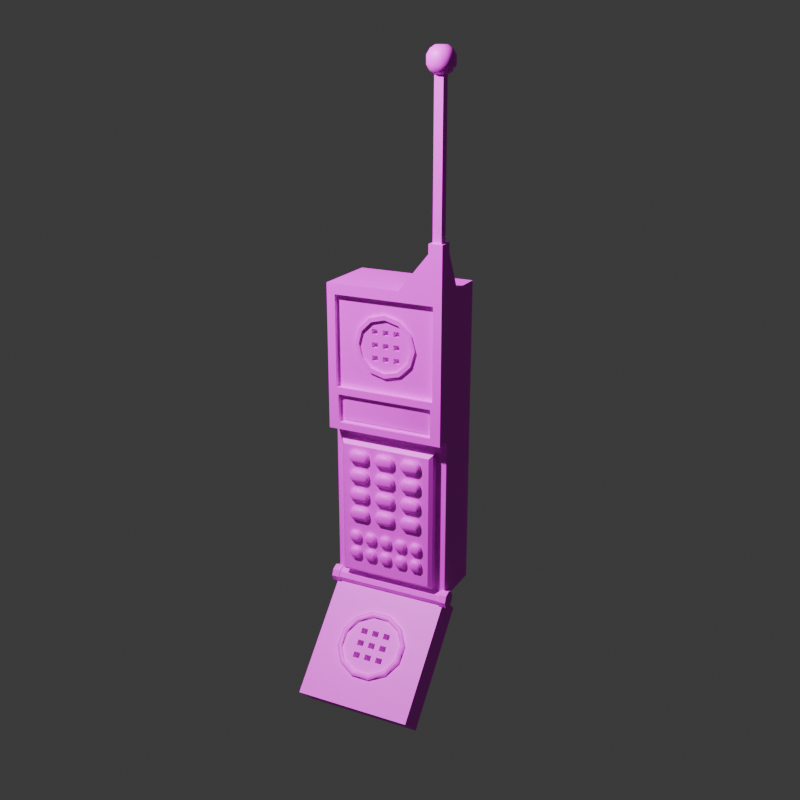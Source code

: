 # Source: old_wireless_phone.blend  (saved by Blender 4.0.36; exported with 4.5.12 LTS)
import bpy
from mathutils import Matrix  # noqa: F401  (used for matrix-valued properties, if any)

bpy.ops.wm.read_factory_settings(use_empty=True)
scene = bpy.context.scene
scene.name = 'Scene'

# ---- collections
col_collection = bpy.data.collections.new('Collection'); scene.collection.children.link(col_collection)

# ---- images (referenced by path relative to the original .blend; pixels are not part of the script)
import os
ASSET_DIR = os.environ.get("B2B_ASSET_DIR", "")  # directory of the original .blend (textures are referenced by path, not embedded)
HERE = os.path.dirname(os.path.abspath(__file__))  # packed textures are extracted next to this script under _unpacked/

def load_image(name, relpath, width, height, colorspace="sRGB"):
    """Load a texture the original file referenced (path relative to the .blend, or extracted next to this script)."""
    p = next((c for c in (os.path.join(HERE, relpath), os.path.join(ASSET_DIR, relpath)) if relpath and os.path.exists(c)), "")
    if p:
        img = bpy.data.images.load(p, check_existing=True)
        img.name = name
    else:  # same state as the original file: an image datablock whose file is absent (Cycles renders it pink)
        img = bpy.data.images.new(name, width, height)
        img.source = "FILE"
        img.filepath = "//" + (relpath or name)
    img.colorspace_settings.name = colorspace
    return img
img_untitled = load_image('Untitled', '', 1024, 1024, 'sRGB')

# ---- materials (node trees are filled in below, after node groups)
mat_material = bpy.data.materials.new('Material')
mat_material.alpha_threshold = 0.0
mat_material.use_transparent_shadow = False
mat_material.roughness = 0.5
mat_material.line_color = (0.0, 0.0, 0.0, 1.0)

# ---- node groups
ng_auto_smooth = bpy.data.node_groups.new('Auto Smooth', 'GeometryNodeTree')
_s = ng_auto_smooth.interface.new_socket(name='Geometry', in_out='OUTPUT', socket_type='NodeSocketGeometry')
_s = ng_auto_smooth.interface.new_socket(name='Geometry', in_out='INPUT', socket_type='NodeSocketGeometry')
_s = ng_auto_smooth.interface.new_socket(name='Angle', in_out='INPUT', socket_type='NodeSocketFloat')
_s.subtype = 'ANGLE'
_s.min_value = 0.0
_s.max_value = 3.142
ng_auto_smooth.is_modifier = True
_N = ng_auto_smooth.nodes; _L = ng_auto_smooth.links
n0 = _N.new('NodeGroupOutput'); n0.name = 'Group Output'; n0.location = (480, -100)
n1 = _N.new('NodeGroupInput'); n1.name = 'Group Input'; n1.location = (-420, -300)
n2 = _N.new('NodeGroupInput'); n2.name = 'Group Input.001'; n2.location = (-60, -100)
n3 = _N.new('GeometryNodeSetShadeSmooth'); n3.name = 'Set Shade Smooth'; n3.location = (120, -100)
n3.domain = 'EDGE'
n4 = _N.new('GeometryNodeSetShadeSmooth'); n4.name = 'Set Shade Smooth.001'; n4.location = (300, -100)
n5 = _N.new('GeometryNodeInputMeshEdgeAngle'); n5.name = 'Edge Angle'; n5.location = (-420, -220)
n6 = _N.new('GeometryNodeInputEdgeSmooth'); n6.name = 'Is Edge Smooth'; n6.location = (-60, -160)
n7 = _N.new('GeometryNodeInputShadeSmooth'); n7.name = 'Is Face Smooth'; n7.location = (-240, -340)
n8 = _N.new('FunctionNodeBooleanMath'); n8.name = 'Boolean Math'; n8.location = (-60, -220)
n9 = _N.new('FunctionNodeCompare'); n9.name = 'Compare'; n9.location = (-240, -180)
n9.operation = 'LESS_EQUAL'
_L.new(n5.outputs[0], n9.inputs[0])
_L.new(n4.outputs[0], n0.inputs[0])
_L.new(n1.outputs[1], n9.inputs[1])
_L.new(n9.outputs[0], n8.inputs[0])
_L.new(n7.outputs[0], n8.inputs[1])
_L.new(n2.outputs[0], n3.inputs[0])
_L.new(n6.outputs[0], n3.inputs[1])
_L.new(n3.outputs[0], n4.inputs[0])
_L.new(n8.outputs[0], n3.inputs[2])
n0.is_active_output = True

# ---- material node trees
mat_material.use_nodes = True; mat_material.node_tree.nodes.clear()
_N = mat_material.node_tree.nodes; _L = mat_material.node_tree.links
n0 = _N.new('ShaderNodeOutputMaterial'); n0.name = 'Material Output'; n0.location = (300, 300)
n1 = _N.new('ShaderNodeBsdfPrincipled'); n1.name = 'Principled BSDF'; n1.location = (10, 300)
n1.inputs[3].default_value = 1.45
n2 = _N.new('ShaderNodeTexImage'); n2.name = 'Image Texture'; n2.location = (-280, 280)
n2.image = img_untitled
_L.new(n1.outputs[0], n0.inputs[0])
_L.new(n2.outputs[0], n1.inputs[0])
n0.is_active_output = True

# ---- world
world_world = bpy.data.worlds.new('World'); scene.world = world_world
world_world.use_nodes = True; world_world.node_tree.nodes.clear()
_N = world_world.node_tree.nodes; _L = world_world.node_tree.links
n0 = _N.new('ShaderNodeOutputWorld'); n0.name = 'World Output'; n0.location = (300, 300)
n1 = _N.new('ShaderNodeBackground'); n1.name = 'Background'; n1.location = (10, 300)
n1.inputs[0].default_value = (0.05088, 0.05088, 0.05088, 1.0)
_L.new(n1.outputs[0], n0.inputs[0])
n0.is_active_output = True
world_world.color = (0.05088, 0.05088, 0.05088)
world_world.use_sun_shadow = False
world_world.sun_shadow_jitter_overblur = 0.0

# ---- cameras
cam_camera = bpy.data.cameras.new('Camera')
cam_camera.clip_end = 100.0
cam_camera.ortho_scale = 7.314

# ---- lights
light_light = bpy.data.lights.new('Light', 'POINT')
light_light.transmission_factor = 0.0
light_light.use_soft_falloff = False
light_light.energy = 1000.0
light_light.shadow_soft_size = 0.1
light_light.shadow_maximum_resolution = 0.006
light_light.use_absolute_resolution = True

# ---- meshes
me_cube_005 = bpy.data.meshes.new('Cube.005')
me_cube_005.from_pydata([(-2.613, -0.5799, -1.551), (-2.613, -0.6313, -1.499), (-2.664, -0.5799, -1.499), (-2.613, -0.6313, -1.428), (-2.613, -0.5799, -1.376), (-2.664, -0.5799, -1.428), (-2.613, -0.3476, -1.551), (-2.664, -0.3476, -1.499), (-2.613, -0.2962, -1.499), (-2.613, -0.3476, -1.376), (-2.613, -0.2962, -1.428), (-2.664, -0.3476, -1.428), (-2.492, -0.5799, -1.551), (-2.44, -0.5799, -1.499), (-2.492, -0.6313, -1.499), (-2.492, -0.5799, -1.376), (-2.492, -0.6313, -1.428), (-2.44, -0.5799, -1.428), (-2.492, -0.3476, -1.551), (-2.492, -0.2962, -1.499), (-2.44, -0.3476, -1.499), (-2.492, -0.3476, -1.376), (-2.44, -0.3476, -1.428), (-2.492, -0.2962, -1.428)], [], [(14, 16, 3, 1), (20, 22, 17, 13), (21, 9, 4, 15), (2, 5, 11, 7), (8, 10, 23, 19), (0, 1, 2), (3, 4, 5), (6, 7, 8), (9, 10, 11), (12, 13, 14), (15, 16, 17), (18, 19, 20), (21, 22, 23), (6, 0, 2, 7), (1, 3, 5, 2), (4, 9, 11, 5), (10, 8, 7, 11), (18, 6, 8, 19), (9, 21, 23, 10), (22, 20, 19, 23), (12, 18, 20, 13), (21, 15, 17, 22), (16, 14, 13, 17), (0, 12, 14, 1), (15, 4, 3, 16), (6, 18, 12, 0)])
me_cube_005.polygons.foreach_set('use_smooth', [True] * 26)
_uv = me_cube_005.uv_layers.new(name='UVMap')
_uv.uv.foreach_set('vector', [0.5076, 0.4387, 0.5076, 0.4243, 0.5203, 0.4243, 0.5203, 0.4387, 0.5379, 0.4182, 0.5379, 0.4253, 0.5569, 0.4253, 0.5569, 0.4182, 0.5076, 0.5436, 0.5203, 0.5436, 0.5203, 0.5904, 0.5076, 0.5904, 0.5569, 0.4182, 0.5569, 0.4253, 0.5379, 0.4253, 0.5379, 0.4182, 0.5203, 0.5146, 0.5203, 0.529, 0.5076, 0.529, 0.5076, 0.5146, 0.5569, 0.4131, 0.561, 0.4182, 0.5569, 0.4182, 0.561, 0.4253, 0.5569, 0.4304, 0.5569, 0.4253, 0.5379, 0.4131, 0.5379, 0.4182, 0.5338, 0.4182, 0.5379, 0.4304, 0.5338, 0.4253, 0.5379, 0.4253, 0.5569, 0.4131, 0.5569, 0.4182, 0.561, 0.4182, 0.5569, 0.4304, 0.561, 0.4253, 0.5569, 0.4253, 0.5379, 0.4131, 0.5338, 0.4182, 0.5379, 0.4182, 0.5379, 0.4304, 0.5379, 0.4253, 0.5338, 0.4253, 0.5379, 0.4131, 0.5569, 0.4131, 0.5569, 0.4182, 0.5379, 0.4182, 0.561, 0.4182, 0.561, 0.4253, 0.5569, 0.4253, 0.5569, 0.4182, 0.5569, 0.4304, 0.5379, 0.4304, 0.5379, 0.4253, 0.5569, 0.4253, 0.5338, 0.4253, 0.5338, 0.4182, 0.5379, 0.4182, 0.5379, 0.4253, 0.5076, 0.5, 0.5203, 0.5, 0.5203, 0.5146, 0.5076, 0.5146, 0.5203, 0.5436, 0.5076, 0.5436, 0.5076, 0.529, 0.5203, 0.529, 0.5379, 0.4253, 0.5379, 0.4182, 0.5338, 0.4182, 0.5338, 0.4253, 0.5569, 0.4131, 0.5379, 0.4131, 0.5379, 0.4182, 0.5569, 0.4182, 0.5379, 0.4304, 0.5569, 0.4304, 0.5569, 0.4253, 0.5379, 0.4253, 0.561, 0.4253, 0.561, 0.4182, 0.5569, 0.4182, 0.5569, 0.4253, 0.5203, 0.4533, 0.5076, 0.4533, 0.5076, 0.4387, 0.5203, 0.4387, 0.5076, 0.4096, 0.5203, 0.4096, 0.5203, 0.4243, 0.5076, 0.4243, 0.5203, 0.5, 0.5076, 0.5, 0.5076, 0.4533, 0.5203, 0.4533])
me_cube_005.materials.append(mat_material)
me_cube_005.update()
me_cube_006 = bpy.data.meshes.new('Cube.006')
me_cube_006.from_pydata([(-2.605, -0.613, -1.541), (-2.605, -0.6606, -1.494), (-2.652, -0.613, -1.494), (-2.605, -0.6606, -1.433), (-2.605, -0.613, -1.386), (-2.652, -0.613, -1.433), (-2.605, -0.5085, -1.541), (-2.652, -0.5085, -1.494), (-2.605, -0.4609, -1.494), (-2.605, -0.5085, -1.386), (-2.605, -0.4609, -1.433), (-2.652, -0.5085, -1.433), (-2.5, -0.613, -1.541), (-2.452, -0.613, -1.494), (-2.5, -0.6606, -1.494), (-2.5, -0.613, -1.386), (-2.5, -0.6606, -1.433), (-2.452, -0.613, -1.433), (-2.5, -0.5085, -1.541), (-2.5, -0.4609, -1.494), (-2.452, -0.5085, -1.494), (-2.5, -0.5085, -1.386), (-2.452, -0.5085, -1.433), (-2.5, -0.4609, -1.433)], [], [(14, 16, 3, 1), (20, 22, 17, 13), (21, 9, 4, 15), (2, 5, 11, 7), (8, 10, 23, 19), (0, 1, 2), (3, 4, 5), (6, 7, 8), (9, 10, 11), (12, 13, 14), (15, 16, 17), (18, 19, 20), (21, 22, 23), (6, 0, 2, 7), (1, 3, 5, 2), (4, 9, 11, 5), (10, 8, 7, 11), (18, 6, 8, 19), (9, 21, 23, 10), (22, 20, 19, 23), (12, 18, 20, 13), (21, 15, 17, 22), (16, 14, 13, 17), (0, 12, 14, 1), (15, 4, 3, 16), (6, 18, 12, 0)])
me_cube_006.polygons.foreach_set('use_smooth', [True] * 26)
_uv = me_cube_006.uv_layers.new(name='UVMap')
_uv.uv.foreach_set('vector', [0.08161, 0.5324, 0.08161, 0.5391, 0.07658, 0.5391, 0.07658, 0.5324, 0.731, 0.4821, 0.731, 0.4883, 0.7398, 0.4883, 0.7398, 0.4821, 0.08161, 0.4914, 0.07658, 0.4914, 0.07658, 0.4797, 0.08161, 0.4797, 0.7398, 0.4821, 0.7398, 0.4883, 0.731, 0.4883, 0.731, 0.4821, 0.07658, 0.5056, 0.07658, 0.4989, 0.08161, 0.4989, 0.08161, 0.5056, 0.7398, 0.4771, 0.7439, 0.4821, 0.7398, 0.4821, 0.7439, 0.4883, 0.7398, 0.4933, 0.7398, 0.4883, 0.731, 0.4771, 0.731, 0.4821, 0.7269, 0.4821, 0.731, 0.4933, 0.7269, 0.4883, 0.731, 0.4883, 0.7398, 0.4771, 0.7398, 0.4821, 0.7439, 0.4821, 0.7398, 0.4933, 0.7439, 0.4883, 0.7398, 0.4883, 0.731, 0.4771, 0.7269, 0.4821, 0.731, 0.4821, 0.731, 0.4933, 0.731, 0.4883, 0.7269, 0.4883, 0.731, 0.4771, 0.7398, 0.4771, 0.7398, 0.4821, 0.731, 0.4821, 0.7439, 0.4821, 0.7439, 0.4883, 0.7398, 0.4883, 0.7398, 0.4821, 0.7398, 0.4933, 0.731, 0.4933, 0.731, 0.4883, 0.7398, 0.4883, 0.7269, 0.4883, 0.7269, 0.4821, 0.731, 0.4821, 0.731, 0.4883, 0.08161, 0.5132, 0.07658, 0.5132, 0.07658, 0.5056, 0.08161, 0.5056, 0.07658, 0.4914, 0.08161, 0.4914, 0.08161, 0.4989, 0.07658, 0.4989, 0.731, 0.4883, 0.731, 0.4821, 0.7269, 0.4821, 0.7269, 0.4883, 0.7398, 0.4771, 0.731, 0.4771, 0.731, 0.4821, 0.7398, 0.4821, 0.731, 0.4933, 0.7398, 0.4933, 0.7398, 0.4883, 0.731, 0.4883, 0.7439, 0.4883, 0.7439, 0.4821, 0.7398, 0.4821, 0.7398, 0.4883, 0.07658, 0.5249, 0.08161, 0.5249, 0.08161, 0.5324, 0.07658, 0.5324, 0.08161, 0.4797, 0.07658, 0.4797, 0.07658, 0.4722, 0.08161, 0.4722, 0.07658, 0.5132, 0.08161, 0.5132, 0.08161, 0.5249, 0.07658, 0.5249])
me_cube_006.materials.append(mat_material)
me_cube_006.update()
me_cube_008 = bpy.data.meshes.new('Cube.008')
me_cube_008.from_pydata([(0.9151, -1.0, 0.0007601), (0.9151, 1.0, 0.0007601), (-0.005209, 1.0, 0.0007601), (-0.005209, -1.0, 0.0007601), (0.9151, -0.2643, 0.0007601), (-0.005209, -0.2643, 0.0007601), (0.9151, -0.2643, -1.744), (0.9151, 1.0, -1.744), (-0.005209, -1.0, -1.744), (0.9151, -1.0, -1.744), (-0.005209, 1.0, -1.744), (-0.005209, -0.2643, -1.744), (-0.005209, -0.3922, -0.5927), (-0.005209, 0.3731, -0.5903), (-0.005209, 0.3922, -1.15), (-0.005209, -0.3731, -1.152), (-0.005209, -0.1553, -0.4834), (-0.005209, 0.1277, -0.4822), (-0.005209, -0.5124, -0.9723), (-0.005209, -0.5187, -0.7719), (-0.005209, 0.5187, -0.9709), (-0.005209, 0.5124, -0.7705), (-0.005209, -0.1277, -1.261), (-0.005209, 0.1553, -1.259), (-0.005209, -0.3146, -0.6165), (-0.005209, -0.3117, -1.127), (-0.005209, 0.3117, -0.616), (-0.005209, 0.3146, -1.126), (-0.005209, 0.141, -0.4185), (-0.005209, 0.4136, -0.5385), (-0.005209, -0.583, -0.7526), (-0.005209, -0.4344, -0.542), (-0.005209, 0.5754, -0.7478), (-0.005209, 0.1694, -1.323), (-0.005209, 0.4344, -1.201), (-0.005209, -0.1694, -0.4197), (-0.005209, -0.4136, -1.204), (-0.005209, -0.5754, -0.9949), (-0.005209, 0.583, -0.9902), (-0.005209, -0.141, -1.324), (-0.09518, 0.141, -0.4185), (-0.09518, 0.4136, -0.5385), (-0.09518, -0.583, -0.7526), (-0.09518, -0.4344, -0.542), (-0.09518, 0.5754, -0.7478), (-0.09518, 0.1694, -1.323), (-0.09518, 0.4344, -1.201), (-0.09518, -0.1694, -0.4197), (-0.09518, -0.4136, -1.204), (-0.09518, -0.5754, -0.9949), (-0.09518, 0.583, -0.9902), (-0.09518, -0.141, -1.324), (-0.09518, 0.1277, -0.4822), (-0.09518, 0.3731, -0.5903), (-0.09518, -0.5187, -0.7719), (-0.09518, -0.3922, -0.5927), (-0.09518, 0.5124, -0.7705), (-0.09518, 0.1553, -1.259), (-0.09518, 0.3922, -1.15), (-0.09518, -0.1553, -0.4834), (-0.09518, -0.3731, -1.152), (-0.09518, -0.5124, -0.9723), (-0.09518, 0.5187, -0.9709), (-0.09518, -0.1277, -1.261), (-0.005209, -0.3136, -0.7866), (-0.005209, -0.3126, -0.9567), (-0.005209, 0.3126, -0.7861), (-0.005209, 0.3136, -0.9562), (-0.005209, 0.1029, -0.6162), (-0.005209, -0.1059, -0.6163), (-0.005209, 0.1059, -1.126), (-0.005209, -0.1029, -1.127), (-0.005209, -0.1049, -0.7864), (-0.005209, -0.1039, -0.9565), (-0.005209, 0.1039, -0.7863), (-0.005209, 0.1049, -0.9564), (-0.005209, 0.1526, -1.004), (-0.005209, 0.2665, -1.004), (-0.005209, 0.2669, -1.079), (-0.005209, 0.153, -1.079), (-0.005209, -0.265, -1.004), (-0.005209, -0.151, -1.004), (-0.005209, -0.1506, -1.079), (-0.005209, -0.2645, -1.079), (-0.005209, -0.0562, -1.004), (-0.005209, 0.05775, -1.004), (-0.005209, 0.05819, -1.079), (-0.005209, -0.05576, -1.079), (-0.005209, -0.2669, -0.6638), (-0.005209, -0.153, -0.6637), (-0.005209, -0.1526, -0.739), (-0.005209, -0.2665, -0.7391), (-0.005209, -0.266, -0.8339), (-0.005209, -0.152, -0.8338), (-0.005209, -0.1516, -0.9091), (-0.005209, -0.2655, -0.9092), (-0.005209, -0.05819, -0.6637), (-0.005209, 0.05576, -0.6636), (-0.005209, 0.0562, -0.7389), (-0.005209, -0.05775, -0.739), (-0.005209, -0.0572, -0.8338), (-0.005209, 0.05676, -0.8337), (-0.005209, 0.0572, -0.909), (-0.005209, -0.05676, -0.9091), (-0.005209, 0.1506, -0.6635), (-0.005209, 0.2645, -0.6634), (-0.005209, 0.265, -0.7387), (-0.005209, 0.151, -0.7388), (-0.005209, 0.1516, -0.8336), (-0.005209, 0.2655, -0.8335), (-0.005209, 0.266, -0.9088), (-0.005209, 0.152, -0.9089), (0.4319, 0.2665, -1.004), (0.4319, 0.1526, -1.004), (0.4319, 0.153, -1.079), (0.4319, 0.2669, -1.079), (0.4319, -0.151, -1.004), (0.4319, -0.265, -1.004), (0.4319, -0.2645, -1.079), (0.4319, -0.1506, -1.079), (0.4319, 0.05775, -1.004), (0.4319, -0.0562, -1.004), (0.4319, -0.05576, -1.079), (0.4319, 0.05819, -1.079), (0.4319, -0.153, -0.6637), (0.4319, -0.2669, -0.6638), (0.4319, -0.2665, -0.7391), (0.4319, -0.1526, -0.739), (0.4319, -0.152, -0.8338), (0.4319, -0.266, -0.8339), (0.4319, -0.2655, -0.9092), (0.4319, -0.1516, -0.9091), (0.4319, 0.05576, -0.6636), (0.4319, -0.05819, -0.6637), (0.4319, -0.05775, -0.739), (0.4319, 0.0562, -0.7389), (0.4319, 0.05676, -0.8337), (0.4319, -0.0572, -0.8338), (0.4319, -0.05676, -0.9091), (0.4319, 0.0572, -0.909), (0.4319, 0.2645, -0.6634), (0.4319, 0.1506, -0.6635), (0.4319, 0.151, -0.7388), (0.4319, 0.265, -0.7387), (0.4319, 0.2655, -0.8335), (0.4319, 0.1516, -0.8336), (0.4319, 0.152, -0.9089), (0.4319, 0.266, -0.9088)], [(4, 1), (0, 4), (6, 7), (9, 6)], [(2, 1, 7, 10), (3, 0, 1, 2), (7, 9, 8, 10), (0, 3, 8, 9), (5, 3, 2), (8, 11, 10), (7, 1, 0, 9), (27, 20, 14, 23), (3, 2, 29, 28, 35, 31), (2, 10, 34, 38, 32, 29), (10, 8, 36, 39, 33, 34), (8, 3, 31, 30, 37, 36), (18, 25, 22, 15), (25, 71, 70, 27, 23, 22), (12, 16, 24, 19), (19, 24, 64, 65, 25, 18), (16, 17, 26, 68, 69, 24), (107, 104, 141, 142), (17, 13, 21, 26), (26, 21, 20, 27, 67, 66), (23, 14, 58, 57), (30, 31, 43, 42), (15, 22, 63, 60), (31, 35, 47, 43), (21, 13, 53, 56), (33, 39, 51, 45), (28, 29, 41, 40), (20, 21, 56, 62), (12, 19, 54, 55), (39, 36, 48, 51), (14, 20, 62, 58), (13, 17, 52, 53), (53, 52, 40, 41), (55, 54, 42, 43), (56, 53, 41, 44), (57, 58, 46, 45), (59, 55, 43, 47), (52, 59, 47, 40), (61, 60, 48, 49), (54, 61, 49, 42), (58, 62, 50, 46), (62, 56, 44, 50), (60, 63, 51, 48), (63, 57, 45, 51), (35, 28, 40, 47), (22, 23, 57, 63), (29, 32, 44, 41), (16, 12, 55, 59), (36, 37, 49, 48), (34, 33, 45, 46), (17, 16, 59, 52), (37, 30, 42, 49), (18, 15, 60, 61), (38, 34, 46, 50), (19, 18, 61, 54), (32, 38, 50, 44), (78, 79, 114, 115), (98, 99, 134, 135), (84, 85, 120, 121), (104, 105, 140, 141), (77, 78, 115, 112), (97, 98, 135, 132), (79, 76, 113, 114), (99, 96, 133, 134), (75, 67, 77, 76), (67, 27, 78, 77), (27, 70, 79, 78), (70, 75, 76, 79), (65, 73, 81, 80), (73, 71, 82, 81), (71, 25, 83, 82), (25, 65, 80, 83), (73, 75, 85, 84), (75, 70, 86, 85), (70, 71, 87, 86), (71, 73, 84, 87), (24, 69, 89, 88), (69, 72, 90, 89), (72, 64, 91, 90), (64, 24, 88, 91), (64, 72, 93, 92), (72, 73, 94, 93), (73, 65, 95, 94), (65, 64, 92, 95), (69, 68, 97, 96), (68, 74, 98, 97), (74, 72, 99, 98), (72, 69, 96, 99), (72, 74, 101, 100), (74, 75, 102, 101), (75, 73, 103, 102), (73, 72, 100, 103), (68, 26, 105, 104), (26, 66, 106, 105), (66, 74, 107, 106), (74, 68, 104, 107), (74, 66, 109, 108), (66, 67, 110, 109), (67, 75, 111, 110), (75, 74, 108, 111), (113, 112, 115, 114), (117, 116, 119, 118), (121, 120, 123, 122), (125, 124, 127, 126), (129, 128, 131, 130), (133, 132, 135, 134), (137, 136, 139, 138), (141, 140, 143, 142), (145, 144, 147, 146), (87, 84, 121, 122), (105, 106, 143, 140), (85, 86, 123, 120), (92, 93, 128, 129), (106, 107, 142, 143), (86, 87, 122, 123), (95, 92, 129, 130), (93, 94, 131, 128), (100, 101, 136, 137), (80, 81, 116, 117), (94, 95, 130, 131), (103, 100, 137, 138), (83, 80, 117, 118), (101, 102, 139, 136), (81, 82, 119, 116), (108, 109, 144, 145), (88, 89, 124, 125), (102, 103, 138, 139), (82, 83, 118, 119), (111, 108, 145, 146), (91, 88, 125, 126), (109, 110, 147, 144), (89, 90, 127, 124), (96, 97, 132, 133), (110, 111, 146, 147), (76, 77, 112, 113), (90, 91, 126, 127)])
me_cube_008.polygons.foreach_set('use_smooth', [0, 0, 0, 0, 0, 0, 0, 0, 0, 0, 0, 0, 0, 0, 0, 0, 0, 0, 0, 0, 1, 1, 1, 1, 1, 1, 1, 1, 1, 1, 1, 1, 1, 1, 1, 1, 1, 1, 1, 1, 1, 1, 1, 1, 1, 1, 1, 1, 1, 1, 1, 1, 1, 1, 1, 1, 0, 0, 0, 0, 0, 0, 0, 0, 0, 0, 0, 0, 0, 0, 0, 0, 0, 0, 0, 0, 0, 0, 0, 0, 0, 0, 0, 0, 0, 0, 0, 0, 0, 0, 0, 0, 0, 0, 0, 0, 0, 0, 0, 0, 0, 0, 0, 0, 0, 0, 0, 0, 0, 0, 0, 0, 0, 0, 0, 0, 0, 0, 0, 0, 0, 0, 0, 0, 0, 0, 0, 0, 0, 0, 0, 0, 0, 0, 0, 0])
_uv = me_cube_008.uv_layers.new(name='UVMap')
_uv.uv.foreach_set('vector', [0.4483, 0.4633, 0.5707, 0.4633, 0.5707, 0.6951, 0.4483, 0.6951, 0.326, 0.7291, 0.2037, 0.7291, 0.2037, 0.4633, 0.326, 0.4633, 0.4483, 0.4633, 0.4483, 0.7255, 0.326, 0.7255, 0.326, 0.4633, 0.5707, 0.4633, 0.693, 0.4633, 0.693, 0.6951, 0.5707, 0.6951, 0.4483, 0.4633, 0.4483, 0.4633, 0.4483, 0.4633, 0.4483, 0.4633, 0.4483, 0.4633, 0.4483, 0.4633, 0.4355, 0.4633, 0.2037, 0.4633, 0.2037, 0.1974, 0.4355, 0.1974, 0.7787, 0.4905, 0.7582, 0.4633, 0.7819, 0.4802, 0.7963, 0.5117, 0.4355, 0.4633, 0.4355, 0.1974, 0.5072, 0.2754, 0.4913, 0.3116, 0.4914, 0.3529, 0.5077, 0.3881, 0.4355, 0.1974, 0.6674, 0.1974, 0.5952, 0.2726, 0.5672, 0.2529, 0.535, 0.2539, 0.5072, 0.2754, 0.6674, 0.1974, 0.6674, 0.4633, 0.5957, 0.3853, 0.6116, 0.3491, 0.6115, 0.3078, 0.5952, 0.2726, 0.6674, 0.4633, 0.4355, 0.4633, 0.5077, 0.3881, 0.5357, 0.4078, 0.5679, 0.4068, 0.5957, 0.3853, 0.7578, 0.6003, 0.7784, 0.5737, 0.7963, 0.5493, 0.7818, 0.5819, 0.7784, 0.5737, 0.7785, 0.546, 0.7786, 0.5182, 0.7787, 0.4905, 0.7963, 0.5117, 0.7963, 0.5493, 0.7074, 0.5841, 0.693, 0.5526, 0.7106, 0.5738, 0.7311, 0.601, 0.7311, 0.601, 0.7106, 0.5738, 0.7332, 0.5738, 0.7558, 0.5737, 0.7784, 0.5737, 0.7578, 0.6003, 0.693, 0.5526, 0.693, 0.515, 0.7109, 0.4906, 0.7108, 0.5183, 0.7107, 0.5461, 0.7106, 0.5738, 0.6905, 0.7532, 0.6805, 0.7532, 0.6805, 0.6951, 0.6905, 0.6951, 0.693, 0.515, 0.7075, 0.4824, 0.7315, 0.464, 0.7109, 0.4906, 0.7109, 0.4906, 0.7315, 0.464, 0.7582, 0.4633, 0.7787, 0.4905, 0.7561, 0.4905, 0.7335, 0.4905, 0.6674, 0.3838, 0.6674, 0.3523, 0.6793, 0.3523, 0.6793, 0.3838, 0.6913, 0.3801, 0.6913, 0.3523, 0.7032, 0.3523, 0.7032, 0.3801, 0.6674, 0.454, 0.6674, 0.4214, 0.6793, 0.4214, 0.6793, 0.454, 0.693, 0.7137, 0.693, 0.6785, 0.705, 0.6785, 0.705, 0.7137, 0.7169, 0.6251, 0.7169, 0.601, 0.7289, 0.601, 0.7289, 0.6251, 0.7169, 0.6384, 0.7169, 0.6792, 0.705, 0.6792, 0.705, 0.6384, 0.693, 0.6372, 0.693, 0.601, 0.705, 0.601, 0.705, 0.6372, 0.7169, 0.6518, 0.7169, 0.6251, 0.7289, 0.6251, 0.7289, 0.6518, 0.7272, 0.3523, 0.7272, 0.3759, 0.7152, 0.3759, 0.7152, 0.3523, 0.7169, 0.6792, 0.7169, 0.7123, 0.705, 0.7123, 0.705, 0.6792, 0.7169, 0.6754, 0.7169, 0.6518, 0.7289, 0.6518, 0.7289, 0.6754, 0.6913, 0.3523, 0.6913, 0.3821, 0.6793, 0.3821, 0.6793, 0.3523, 0.6903, 0.2251, 0.6758, 0.2577, 0.6674, 0.2559, 0.6835, 0.2197, 0.6902, 0.3268, 0.714, 0.3437, 0.7114, 0.3523, 0.6835, 0.3324, 0.7144, 0.2067, 0.6903, 0.2251, 0.6835, 0.2197, 0.7114, 0.1983, 0.7791, 0.2544, 0.7647, 0.2229, 0.7715, 0.2173, 0.7876, 0.2526, 0.6758, 0.2953, 0.6902, 0.3268, 0.6835, 0.3324, 0.6674, 0.2971, 0.6758, 0.2577, 0.6758, 0.2953, 0.6674, 0.2971, 0.6674, 0.2559, 0.7406, 0.343, 0.7646, 0.3246, 0.7715, 0.33, 0.7436, 0.3514, 0.714, 0.3437, 0.7406, 0.343, 0.7436, 0.3514, 0.7114, 0.3523, 0.7647, 0.2229, 0.741, 0.206, 0.7436, 0.1974, 0.7715, 0.2173, 0.741, 0.206, 0.7144, 0.2067, 0.7114, 0.1983, 0.7436, 0.1974, 0.7646, 0.3246, 0.7791, 0.292, 0.7876, 0.2938, 0.7715, 0.33, 0.7791, 0.292, 0.7791, 0.2544, 0.7876, 0.2526, 0.7876, 0.2938, 0.693, 0.6785, 0.693, 0.6372, 0.705, 0.6372, 0.705, 0.6785, 0.6674, 0.4214, 0.6674, 0.3838, 0.6793, 0.3838, 0.6793, 0.4214, 0.7152, 0.3523, 0.7152, 0.3803, 0.7032, 0.3803, 0.7032, 0.3523, 0.6913, 0.4192, 0.6913, 0.4527, 0.6793, 0.4527, 0.6793, 0.4192, 0.6913, 0.4403, 0.6913, 0.4123, 0.7032, 0.4123, 0.7032, 0.4403, 0.7169, 0.601, 0.7169, 0.6384, 0.705, 0.6384, 0.705, 0.601, 0.6913, 0.3821, 0.6913, 0.4192, 0.6793, 0.4192, 0.6793, 0.3821, 0.6913, 0.4123, 0.6913, 0.3801, 0.7032, 0.3801, 0.7032, 0.4123, 0.7272, 0.4026, 0.7272, 0.4267, 0.7152, 0.4267, 0.7152, 0.4026, 0.7152, 0.4125, 0.7152, 0.4403, 0.7032, 0.4403, 0.7032, 0.4125, 0.7272, 0.3759, 0.7272, 0.4026, 0.7152, 0.4026, 0.7152, 0.3759, 0.7152, 0.3803, 0.7152, 0.4125, 0.7032, 0.4125, 0.7032, 0.3803, 0.4786, 0.6951, 0.4938, 0.6951, 0.4938, 0.7532, 0.4786, 0.7532, 0.4483, 0.6951, 0.4635, 0.6951, 0.4635, 0.7532, 0.4483, 0.7532, 0.5856, 0.7532, 0.5707, 0.7532, 0.5707, 0.6951, 0.5856, 0.6951, 0.6304, 0.7532, 0.6155, 0.7532, 0.6155, 0.6951, 0.6304, 0.6951, 0.6505, 0.6951, 0.6605, 0.6951, 0.6605, 0.7532, 0.6505, 0.7532, 0.7572, 0.6754, 0.7672, 0.6754, 0.7672, 0.7335, 0.7572, 0.7335, 0.6705, 0.7532, 0.6605, 0.7532, 0.6605, 0.6951, 0.6705, 0.6951, 0.7675, 0.4104, 0.7574, 0.4104, 0.7574, 0.3523, 0.7675, 0.3523, 0.756, 0.5182, 0.7561, 0.4905, 0.7624, 0.4968, 0.7623, 0.5119, 0.7561, 0.4905, 0.7787, 0.4905, 0.7724, 0.4968, 0.7624, 0.4968, 0.7787, 0.4905, 0.7786, 0.5182, 0.7723, 0.5119, 0.7724, 0.4968, 0.7786, 0.5182, 0.756, 0.5182, 0.7623, 0.5119, 0.7723, 0.5119, 0.7558, 0.5737, 0.7559, 0.546, 0.7622, 0.5523, 0.7621, 0.5674, 0.7559, 0.546, 0.7785, 0.546, 0.7722, 0.5523, 0.7622, 0.5523, 0.7785, 0.546, 0.7784, 0.5737, 0.7721, 0.5674, 0.7722, 0.5523, 0.7784, 0.5737, 0.7558, 0.5737, 0.7621, 0.5674, 0.7721, 0.5674, 0.7559, 0.546, 0.756, 0.5182, 0.7623, 0.5245, 0.7622, 0.5397, 0.756, 0.5182, 0.7786, 0.5182, 0.7723, 0.5245, 0.7623, 0.5245, 0.7786, 0.5182, 0.7785, 0.546, 0.7722, 0.5397, 0.7723, 0.5245, 0.7785, 0.546, 0.7559, 0.546, 0.7622, 0.5397, 0.7722, 0.5397, 0.7106, 0.5738, 0.7107, 0.5461, 0.717, 0.5524, 0.7169, 0.5675, 0.7107, 0.5461, 0.7333, 0.546, 0.727, 0.5523, 0.717, 0.5524, 0.7333, 0.546, 0.7332, 0.5738, 0.7269, 0.5675, 0.727, 0.5523, 0.7332, 0.5738, 0.7106, 0.5738, 0.7169, 0.5675, 0.7269, 0.5675, 0.7332, 0.5738, 0.7333, 0.546, 0.7396, 0.5523, 0.7395, 0.5675, 0.7333, 0.546, 0.7559, 0.546, 0.7496, 0.5523, 0.7396, 0.5523, 0.7559, 0.546, 0.7558, 0.5737, 0.7495, 0.5675, 0.7496, 0.5523, 0.7558, 0.5737, 0.7332, 0.5738, 0.7395, 0.5675, 0.7495, 0.5675, 0.7107, 0.5461, 0.7108, 0.5183, 0.7171, 0.5246, 0.717, 0.5398, 0.7108, 0.5183, 0.7334, 0.5183, 0.7271, 0.5246, 0.7171, 0.5246, 0.7334, 0.5183, 0.7333, 0.546, 0.727, 0.5397, 0.7271, 0.5246, 0.7333, 0.546, 0.7107, 0.5461, 0.717, 0.5398, 0.727, 0.5397, 0.7333, 0.546, 0.7334, 0.5183, 0.7397, 0.5246, 0.7396, 0.5397, 0.7334, 0.5183, 0.756, 0.5182, 0.7497, 0.5246, 0.7397, 0.5246, 0.756, 0.5182, 0.7559, 0.546, 0.7496, 0.5397, 0.7497, 0.5246, 0.7559, 0.546, 0.7333, 0.546, 0.7396, 0.5397, 0.7496, 0.5397, 0.7108, 0.5183, 0.7109, 0.4906, 0.7172, 0.4969, 0.7171, 0.512, 0.7109, 0.4906, 0.7335, 0.4905, 0.7272, 0.4969, 0.7172, 0.4969, 0.7335, 0.4905, 0.7334, 0.5183, 0.7271, 0.512, 0.7272, 0.4969, 0.7334, 0.5183, 0.7108, 0.5183, 0.7171, 0.512, 0.7271, 0.512, 0.7334, 0.5183, 0.7335, 0.4905, 0.7398, 0.4968, 0.7397, 0.512, 0.7335, 0.4905, 0.7561, 0.4905, 0.7498, 0.4968, 0.7398, 0.4968, 0.7561, 0.4905, 0.756, 0.5182, 0.7497, 0.512, 0.7498, 0.4968, 0.756, 0.5182, 0.7334, 0.5183, 0.7397, 0.512, 0.7497, 0.512, 0.7213, 0.4555, 0.7213, 0.4404, 0.7313, 0.4403, 0.7314, 0.4555, 0.7013, 0.4555, 0.7013, 0.4404, 0.7113, 0.4403, 0.7113, 0.4555, 0.7272, 0.4256, 0.7272, 0.4104, 0.7372, 0.4104, 0.7372, 0.4255, 0.7113, 0.4555, 0.7113, 0.4404, 0.7213, 0.4403, 0.7213, 0.4555, 0.6913, 0.4555, 0.6913, 0.4404, 0.7013, 0.4403, 0.7013, 0.4555, 0.326, 0.7407, 0.326, 0.7255, 0.336, 0.7255, 0.336, 0.7406, 0.7289, 0.6743, 0.7289, 0.6592, 0.7389, 0.6591, 0.7389, 0.6743, 0.3361, 0.7407, 0.336, 0.7255, 0.346, 0.7255, 0.3461, 0.7406, 0.7314, 0.4555, 0.7314, 0.4404, 0.7414, 0.4403, 0.7414, 0.4555, 0.6405, 0.7532, 0.6304, 0.7532, 0.6304, 0.6951, 0.6405, 0.6951, 0.7592, 0.601, 0.7692, 0.601, 0.7692, 0.6591, 0.7592, 0.6591, 0.6705, 0.6951, 0.6805, 0.6951, 0.6805, 0.7532, 0.6705, 0.7532, 0.5237, 0.7532, 0.5087, 0.7532, 0.5087, 0.6951, 0.5237, 0.6951, 0.7289, 0.601, 0.744, 0.601, 0.744, 0.6591, 0.7289, 0.6591, 0.7423, 0.3523, 0.7574, 0.3523, 0.7574, 0.4104, 0.7423, 0.4104, 0.7875, 0.4104, 0.7775, 0.4104, 0.7775, 0.3523, 0.7875, 0.3523, 0.7069, 0.7123, 0.7169, 0.7123, 0.7169, 0.7704, 0.7069, 0.7704, 0.5536, 0.7532, 0.5386, 0.7532, 0.5386, 0.6951, 0.5536, 0.6951, 0.5386, 0.7532, 0.5237, 0.7532, 0.5237, 0.6951, 0.5386, 0.6951, 0.7169, 0.6754, 0.7321, 0.6754, 0.7321, 0.7335, 0.7169, 0.7335, 0.7772, 0.7335, 0.7672, 0.7335, 0.7672, 0.6754, 0.7772, 0.6754, 0.7572, 0.7335, 0.7472, 0.7335, 0.7472, 0.6754, 0.7572, 0.6754, 0.7675, 0.3523, 0.7775, 0.3523, 0.7775, 0.4104, 0.7675, 0.4104, 0.6405, 0.6951, 0.6505, 0.6951, 0.6505, 0.7532, 0.6405, 0.7532, 0.6155, 0.7532, 0.6006, 0.7532, 0.6006, 0.6951, 0.6155, 0.6951, 0.5087, 0.7532, 0.4938, 0.7532, 0.4938, 0.6951, 0.5087, 0.6951, 0.4635, 0.6951, 0.4786, 0.6951, 0.4786, 0.7532, 0.4635, 0.7532, 0.7321, 0.6754, 0.7472, 0.6754, 0.7472, 0.7335, 0.7321, 0.7335, 0.703, 0.7718, 0.693, 0.7718, 0.693, 0.7137, 0.703, 0.7137, 0.7892, 0.6591, 0.7792, 0.6591, 0.7792, 0.601, 0.7892, 0.601, 0.7692, 0.601, 0.7792, 0.601, 0.7792, 0.6591, 0.7692, 0.6591, 0.7772, 0.6754, 0.7872, 0.6754, 0.7872, 0.7335, 0.7772, 0.7335, 0.5685, 0.7532, 0.5536, 0.7532, 0.5536, 0.6951, 0.5685, 0.6951, 0.744, 0.601, 0.7592, 0.601, 0.7592, 0.6591, 0.744, 0.6591, 0.6006, 0.7532, 0.5856, 0.7532, 0.5856, 0.6951, 0.6006, 0.6951, 0.7272, 0.3523, 0.7423, 0.3523, 0.7423, 0.4104, 0.7272, 0.4104])
me_cube_008.materials.append(mat_material)
me_cube_008.update()
me_cube_010 = bpy.data.meshes.new('Cube.010')
me_cube_010.from_pydata([(-0.7759, -0.7759, -0.7759), (-0.7759, -0.7759, 0.7759), (-0.7759, 0.7759, -0.7759), (-0.7759, 0.7759, 0.7759), (0.7759, -0.7759, -0.7759), (0.7759, -0.7759, 0.7759), (0.7759, 0.7759, -0.7759), (0.7759, 0.7759, 0.7759), (-0.925, 0.3083, -0.925), (-0.925, -0.3083, -0.925), (-0.925, -0.925, -0.3083), (-0.925, -0.925, 0.3083), (-0.925, -0.3083, 0.925), (-0.925, 0.3083, 0.925), (-0.925, 0.925, 0.3083), (-0.925, 0.925, -0.3083), (0.3083, 0.925, -0.925), (-0.3083, 0.925, -0.925), (-0.3083, 0.925, 0.925), (0.3083, 0.925, 0.925), (0.925, 0.925, 0.3083), (0.925, 0.925, -0.3083), (0.925, -0.3083, -0.925), (0.925, 0.3083, -0.925), (0.925, 0.3083, 0.925), (0.925, -0.3083, 0.925), (0.925, -0.925, 0.3083), (0.925, -0.925, -0.3083), (-0.3083, -0.925, -0.925), (0.3083, -0.925, -0.925), (0.3083, -0.925, 0.925), (-0.3083, -0.925, 0.925), (0.4052, 0.4052, 1.216), (0.4052, -0.4052, 1.216), (-0.4052, 0.4052, 1.216), (-0.4052, -0.4052, 1.216), (-0.4052, 0.4052, -1.216), (-0.4052, -0.4052, -1.216), (0.4052, 0.4052, -1.216), (0.4052, -0.4052, -1.216), (0.4052, -1.216, -0.4052), (-0.4052, -1.216, -0.4052), (0.4052, -1.216, 0.4052), (-0.4052, -1.216, 0.4052), (1.216, 0.4052, -0.4052), (1.216, -0.4052, -0.4052), (1.216, 0.4052, 0.4052), (1.216, -0.4052, 0.4052), (-0.4052, 1.216, -0.4052), (0.4052, 1.216, -0.4052), (-0.4052, 1.216, 0.4052), (0.4052, 1.216, 0.4052), (-1.216, -0.4052, -0.4052), (-1.216, 0.4052, -0.4052), (-1.216, -0.4052, 0.4052), (-1.216, 0.4052, 0.4052), (0.7351, 11.59, -50.04), (0.7351, -1.136, -50.04), (1.364, 11.59, -50.3), (1.364, -1.136, -50.3), (1.625, 11.59, -50.93), (1.625, -1.136, -50.93), (1.364, 11.59, -51.56), (1.364, -1.136, -51.56), (0.7351, 11.59, -51.82), (0.7351, -1.136, -51.82), (0.106, 11.59, -51.56), (0.106, -1.136, -51.56), (-0.1546, 11.59, -50.93), (-0.1546, -1.136, -50.93), (0.106, 11.59, -50.3), (0.106, -1.136, -50.3), (0.1467, -0.3531, -51.41), (0.1467, 10.8, -51.41), (-0.0733, -0.3531, -50.93), (-0.0733, 10.8, -50.93), (0.7351, 10.8, -50.21), (0.7351, -0.3531, -50.21), (0.1467, -0.3531, -50.45), (0.1467, 10.8, -50.45), (0.7351, -0.3531, -50.04), (0.7351, 10.8, -50.04), (1.364, 10.8, -50.3), (1.364, -0.3531, -50.3), (1.625, 10.8, -50.93), (1.625, -0.3531, -50.93), (1.364, 10.8, -51.56), (1.364, -0.3531, -51.56), (0.7351, 10.8, -51.82), (0.7351, -0.3531, -51.82), (0.106, 10.8, -51.56), (0.106, -0.3531, -51.56), (-0.1546, 10.8, -50.93), (-0.1546, -0.3531, -50.93), (0.106, 10.8, -50.3), (0.106, -0.3531, -50.3), (0.7351, 10.8, -51.65), (0.7351, -0.3531, -51.65), (1.323, 10.8, -51.41), (1.323, -0.3531, -51.41), (1.543, 10.8, -50.93), (1.543, -0.3531, -50.93), (1.323, 10.8, -50.45), (1.323, -0.3531, -50.45), (-0.7618, 0.3718, -30.8), (-0.7618, 0.1843, -21.0), (-0.7618, 10.08, -30.8), (-0.7618, 10.27, -21.0), (6.084, -0.6633, -19.96), (6.084, 11.11, -34.34), (6.084, 11.11, -19.96), (-0.7618, 10.08, -33.62), (-0.7618, 0.3718, -33.62), (-0.7618, -0.6633, -19.96), (-0.7618, 11.11, -19.96), (-0.2649, 6.604, -23.29), (-0.2649, 2.841, -24.28), (-0.2649, 3.845, -27.78), (-0.2649, 7.609, -26.79), (-0.7618, 11.11, -34.34), (-0.7618, -0.6633, -34.34), (-0.7618, 10.27, -30.07), (-0.7618, 0.1843, -30.07), (-0.2649, 9.927, -33.43), (-0.2649, 0.5225, -33.43), (-0.2649, 9.927, -30.98), (-0.2649, 0.5225, -30.98), (0.7333, 11.11, -19.96), (2.495, -0.6633, -19.96), (6.084, -0.6633, -34.34), (0.7333, 0.327, -35.55), (0.7333, 10.12, -35.55), (6.084, -0.6633, -50.93), (6.084, 11.11, -50.93), (0.7333, 0.327, -49.73), (0.7333, 10.12, -49.73), (0.7333, 11.11, -34.34), (0.7333, -0.6633, -34.34), (0.7333, 11.11, -50.93), (0.7333, -0.6633, -50.93), (-0.07109, 10.12, -35.55), (-0.3903, 9.792, -35.9), (-0.3903, 0.6575, -35.9), (-0.07109, 0.327, -35.55), (-0.3903, 9.792, -49.38), (-0.07109, 10.12, -49.73), (-0.07109, 0.327, -49.73), (-0.3903, 0.6575, -49.38), (-0.2649, 0.1843, -21.0), (-0.2649, 10.27, -21.0), (-0.2649, 10.27, -30.07), (-0.2649, 0.1843, -30.07), (-0.2649, 3.823, -23.3), (-0.2649, 5.212, -22.93), (-0.2649, 6.627, -27.77), (-0.2649, 5.238, -28.14), (-0.2649, 2.853, -26.81), (-0.2649, 2.502, -25.55), (-0.2649, 7.596, -24.26), (-0.2649, 7.947, -25.52), (-0.2649, 6.906, -27.17), (-0.2649, 6.906, -23.9), (-0.2649, 3.543, -27.17), (-0.2649, 3.543, -23.9), (-0.2649, 5.21, -22.49), (-0.2649, 6.76, -22.89), (-0.2649, 5.239, -28.58), (-0.2649, 3.69, -28.18), (-0.2649, 2.13, -25.55), (-0.2649, 2.537, -24.02), (-0.2649, 8.32, -25.52), (-0.2649, 7.912, -27.05), (-0.2649, 3.665, -22.9), (-0.2649, 6.785, -28.17), (-0.2649, 2.552, -27.07), (-0.2649, 7.898, -24.0), (-0.5139, 5.21, -22.49), (-0.5139, 6.76, -22.89), (-0.5139, 5.239, -28.58), (-0.5139, 3.69, -28.18), (-0.5139, 2.13, -25.55), (-0.5139, 2.537, -24.02), (-0.5139, 8.32, -25.52), (-0.5139, 7.912, -27.05), (-0.5139, 3.665, -22.9), (-0.5139, 6.785, -28.17), (-0.5139, 2.552, -27.07), (-0.5139, 7.898, -24.0), (-0.5139, 5.212, -22.93), (-0.5139, 6.604, -23.29), (-0.5139, 5.238, -28.14), (-0.5139, 3.845, -27.78), (-0.5139, 2.502, -25.55), (-0.5139, 2.841, -24.28), (-0.5139, 7.947, -25.52), (-0.5139, 7.609, -26.79), (-0.5139, 3.823, -23.3), (-0.5139, 6.627, -27.77), (-0.5139, 2.853, -26.81), (-0.5139, 7.596, -24.26), (-0.2649, 6.906, -26.08), (-0.2649, 6.906, -24.99), (-0.2649, 3.543, -26.08), (-0.2649, 3.543, -24.99), (-0.2649, 4.664, -27.17), (-0.2649, 5.785, -27.17), (-0.2649, 4.664, -23.9), (-0.2649, 5.785, -23.9), (-0.2649, 5.785, -26.08), (-0.2649, 5.785, -24.99), (-0.2649, 4.664, -26.08), (-0.2649, 4.664, -24.99), (-0.2649, 4.404, -24.51), (-0.2649, 3.804, -24.51), (-0.2649, 3.804, -23.98), (-0.2649, 4.404, -23.98), (-0.2649, 6.646, -24.51), (-0.2649, 6.046, -24.51), (-0.2649, 6.046, -23.98), (-0.2649, 6.646, -23.98), (-0.2649, 5.525, -24.51), (-0.2649, 4.925, -24.51), (-0.2649, 4.925, -23.98), (-0.2649, 5.525, -23.98), (-0.2649, 6.646, -27.09), (-0.2649, 6.046, -27.09), (-0.2649, 6.046, -26.56), (-0.2649, 6.646, -26.56), (-0.2649, 6.646, -25.8), (-0.2649, 6.046, -25.8), (-0.2649, 6.046, -25.27), (-0.2649, 6.646, -25.27), (-0.2649, 5.525, -27.09), (-0.2649, 4.925, -27.09), (-0.2649, 4.925, -26.56), (-0.2649, 5.525, -26.56), (-0.2649, 5.525, -25.8), (-0.2649, 4.925, -25.8), (-0.2649, 4.925, -25.27), (-0.2649, 5.525, -25.27), (-0.2649, 4.404, -27.09), (-0.2649, 3.804, -27.09), (-0.2649, 3.804, -26.56), (-0.2649, 4.404, -26.56), (-0.2649, 4.404, -25.8), (-0.2649, 3.804, -25.8), (-0.2649, 3.804, -25.27), (-0.2649, 4.404, -25.27), (0.3961, 3.804, -24.51), (0.3961, 4.404, -24.51), (0.3961, 4.404, -23.98), (0.3961, 3.804, -23.98), (0.3961, 6.046, -24.51), (0.3961, 6.646, -24.51), (0.3961, 6.646, -23.98), (0.3961, 6.046, -23.98), (0.3961, 4.925, -24.51), (0.3961, 5.525, -24.51), (0.3961, 5.525, -23.98), (0.3961, 4.925, -23.98), (0.3961, 6.046, -27.09), (0.3961, 6.646, -27.09), (0.3961, 6.646, -26.56), (0.3961, 6.046, -26.56), (0.3961, 6.046, -25.8), (0.3961, 6.646, -25.8), (0.3961, 6.646, -25.27), (0.3961, 6.046, -25.27), (0.3961, 4.925, -27.09), (0.3961, 5.525, -27.09), (0.3961, 5.525, -26.56), (0.3961, 4.925, -26.56), (0.3961, 4.925, -25.8), (0.3961, 5.525, -25.8), (0.3961, 5.525, -25.27), (0.3961, 4.925, -25.27), (0.3961, 3.804, -27.09), (0.3961, 4.404, -27.09), (0.3961, 4.404, -26.56), (0.3961, 3.804, -26.56), (0.3961, 3.804, -25.8), (0.3961, 4.404, -25.8), (0.3961, 4.404, -25.27), (0.3961, 3.804, -25.27), (-0.7618, 3.668, -34.34), (-0.7618, 3.668, -19.96), (6.084, 3.668, -34.34), (6.084, 3.668, -19.96), (-0.7618, 3.892, -30.07), (-0.7618, 3.892, -21.0), (-0.2649, 3.942, -33.43), (-0.2649, 3.892, -21.0), (-0.2649, 3.942, -30.98), (-0.2649, 3.892, -30.07), (-0.7618, 3.942, -33.62), (-0.7618, 3.942, -30.8), (2.495, 3.668, -19.96), (0.7333, 3.668, -34.34), (6.084, 3.668, -50.93), (0.7333, 3.668, -50.93), (0.7333, 3.93, -35.55), (0.7333, 3.93, -49.73), (-0.3903, 4.017, -35.9), (-0.07109, 3.93, -35.55), (-0.07109, 3.93, -49.73), (-0.3903, 4.017, -49.38), (0.7333, -0.6633, -16.31), (-0.7618, -0.6633, -16.31), (0.7333, 0.6926, -16.31), (-0.7618, 0.6926, -16.31), (0.7333, -0.6633, -15.39), (-0.7618, -0.6633, -15.39), (0.7333, 0.6926, -15.39), (-0.7618, 0.6926, -15.39), (0.4103, 0.4395, -15.39), (-0.4388, 0.4395, -15.39), (-0.4388, -0.4103, -15.39), (0.4103, -0.4103, -15.39), (-0.4388, 0.4395, 0.01838), (0.4103, 0.4395, 0.01838), (0.4103, -0.4103, 0.01838), (-0.4388, -0.4103, 0.01838), (-0.2649, 10.08, -30.8), (-0.2649, 10.08, -33.62), (-0.2649, 3.942, -33.62), (-0.2649, 0.3718, -33.62), (-0.2649, 0.3718, -30.8), (-0.2649, 3.942, -30.8), (-0.4002, 4.017, -31.09), (-0.4002, 4.017, -33.32), (-0.4002, 9.475, -31.09), (-0.4002, 9.475, -33.32), (-0.4002, 0.8994, -33.32), (-0.4002, 0.8994, -31.09), (1.323, 8.572, -50.45), (1.323, 6.34, -50.45), (1.323, 4.109, -50.45), (1.323, 1.878, -50.45), (1.543, 8.572, -50.93), (1.543, 6.34, -50.93), (1.543, 4.109, -50.93), (1.543, 1.878, -50.93), (1.323, 8.572, -51.41), (1.323, 6.34, -51.41), (1.323, 4.109, -51.41), (1.323, 1.878, -51.41), (0.7351, 8.572, -51.65), (0.7351, 6.34, -51.65), (0.7351, 4.109, -51.65), (0.7351, 1.878, -51.65), (0.1467, 8.572, -51.41), (0.1467, 6.34, -51.41), (0.1467, 4.109, -51.41), (0.1467, 1.878, -51.41), (-0.0733, 8.572, -50.93), (-0.0733, 6.34, -50.93), (-0.0733, 4.109, -50.93), (-0.0733, 1.878, -50.93), (0.1467, 8.572, -50.45), (0.1467, 6.34, -50.45), (0.1467, 4.109, -50.45), (0.1467, 1.878, -50.45), (0.7351, 1.878, -50.21), (0.7351, 4.109, -50.21), (0.7351, 6.34, -50.21), (0.7351, 8.572, -50.21)], [], [(55, 13, 3, 14), (51, 19, 7, 20), (47, 25, 5, 26), (43, 31, 1, 11), (39, 22, 4, 29), (35, 12, 1, 31), (25, 33, 30, 5), (33, 35, 31, 30), (7, 19, 32, 24), (24, 32, 33, 25), (19, 18, 34, 32), (32, 34, 35, 33), (18, 3, 13, 34), (34, 13, 12, 35), (9, 37, 28, 0), (37, 39, 29, 28), (2, 17, 36, 8), (8, 36, 37, 9), (17, 16, 38, 36), (36, 38, 39, 37), (16, 6, 23, 38), (38, 23, 22, 39), (28, 41, 10, 0), (41, 43, 11, 10), (4, 27, 40, 29), (29, 40, 41, 28), (27, 26, 42, 40), (40, 42, 43, 41), (26, 5, 30, 42), (42, 30, 31, 43), (22, 45, 27, 4), (45, 47, 26, 27), (6, 21, 44, 23), (23, 44, 45, 22), (21, 20, 46, 44), (44, 46, 47, 45), (20, 7, 24, 46), (46, 24, 25, 47), (16, 49, 21, 6), (49, 51, 20, 21), (2, 15, 48, 17), (17, 48, 49, 16), (15, 14, 50, 48), (48, 50, 51, 49), (14, 3, 18, 50), (50, 18, 19, 51), (8, 53, 15, 2), (53, 55, 14, 15), (0, 10, 52, 9), (9, 52, 53, 8), (10, 11, 54, 52), (52, 54, 55, 53), (11, 1, 12, 54), (54, 12, 13, 55), (70, 94, 81, 56), (60, 84, 86, 62), (62, 86, 88, 64), (64, 88, 90, 66), (66, 90, 92, 68), (68, 92, 94, 70), (59, 57, 71, 69, 67, 65, 63, 61), (358, 365, 76, 79), (56, 81, 82, 58), (56, 58, 60, 62, 64, 66, 68, 70), (58, 82, 84, 60), (93, 69, 71, 95), (91, 67, 69, 93), (89, 65, 67, 91), (87, 63, 65, 89), (85, 61, 63, 87), (83, 59, 61, 85), (80, 57, 59, 83), (90, 88, 96, 73), (89, 91, 72, 97), (86, 84, 100, 98), (81, 94, 79, 76), (85, 87, 99, 101), (92, 90, 73, 75), (95, 80, 77, 78), (82, 81, 76, 102), (95, 71, 57, 80), (354, 358, 79, 75), (350, 354, 75, 73), (346, 350, 73, 96), (342, 346, 96, 98), (338, 342, 98, 100), (334, 338, 100, 102), (365, 334, 102, 76), (93, 95, 78, 74), (83, 85, 101, 103), (94, 92, 75, 79), (84, 82, 102, 100), (87, 89, 97, 99), (80, 83, 103, 77), (88, 86, 98, 96), (91, 93, 74, 72), (163, 157, 116, 152), (136, 127, 110, 109), (286, 287, 108, 129), (137, 128, 113, 120), (113, 128, 306, 307), (295, 106, 322, 327), (105, 122, 120, 113), (289, 105, 113, 285), (121, 107, 114, 119), (289, 107, 149, 291), (126, 292, 328, 333), (106, 111, 323, 322), (288, 122, 151, 293), (294, 111, 119, 284), (295, 104, 122, 288), (104, 112, 120, 122), (111, 106, 121, 119), (112, 104, 326, 325), (294, 112, 325, 324), (107, 121, 150, 149), (122, 105, 148, 151), (287, 296, 128, 108), (284, 297, 137, 120), (129, 108, 128, 137), (119, 114, 127, 136), (129, 137, 139, 132), (299, 298, 132, 139), (136, 109, 133, 138), (286, 129, 132, 298), (134, 130, 143, 146), (300, 130, 137, 297), (301, 135, 138, 299), (130, 134, 139, 137), (135, 131, 136, 138), (131, 135, 145, 140), (300, 131, 140, 303), (301, 134, 146, 304), (302, 142, 143, 303), (304, 146, 147, 305), (142, 147, 146, 143), (144, 141, 140, 145), (302, 141, 144, 305), (165, 164, 172, 169, 148, 291, 149), (167, 166, 173, 171, 150, 293, 151), (169, 168, 174, 167, 151, 148), (171, 170, 175, 165, 149, 150), (158, 161, 153, 115), (161, 207, 206, 163, 152, 153), (118, 154, 160, 159), (159, 160, 200, 201, 161, 158), (154, 155, 162, 204, 205, 160), (222, 223, 258, 259), (155, 117, 156, 162), (162, 156, 157, 163, 203, 202), (164, 165, 177, 176), (157, 156, 198, 192), (117, 155, 190, 191), (165, 175, 187, 177), (156, 117, 191, 198), (115, 153, 188, 189), (174, 168, 180, 186), (155, 154, 197, 190), (167, 174, 186, 179), (154, 118, 195, 197), (173, 166, 178, 185), (153, 152, 196, 188), (189, 188, 176, 177), (191, 190, 178, 179), (193, 192, 180, 181), (195, 194, 182, 183), (196, 193, 181, 184), (188, 196, 184, 176), (197, 195, 183, 185), (190, 197, 185, 178), (198, 191, 179, 186), (192, 198, 186, 180), (199, 189, 177, 187), (194, 199, 187, 182), (175, 170, 182, 187), (116, 157, 192, 193), (169, 172, 184, 181), (158, 115, 189, 199), (166, 167, 179, 178), (118, 159, 194, 195), (172, 164, 176, 184), (159, 158, 199, 194), (168, 169, 181, 180), (152, 116, 193, 196), (171, 173, 185, 183), (170, 171, 183, 182), (242, 243, 278, 279), (228, 229, 264, 265), (221, 222, 259, 256), (241, 242, 279, 276), (223, 220, 257, 258), (243, 240, 277, 278), (214, 215, 250, 251), (234, 235, 270, 271), (211, 203, 213, 212), (203, 163, 214, 213), (163, 206, 215, 214), (206, 211, 212, 215), (201, 209, 217, 216), (209, 207, 218, 217), (207, 161, 219, 218), (161, 201, 216, 219), (209, 211, 221, 220), (211, 206, 222, 221), (206, 207, 223, 222), (207, 209, 220, 223), (160, 205, 225, 224), (205, 208, 226, 225), (208, 200, 227, 226), (200, 160, 224, 227), (200, 208, 229, 228), (208, 209, 230, 229), (209, 201, 231, 230), (201, 200, 228, 231), (205, 204, 233, 232), (204, 210, 234, 233), (210, 208, 235, 234), (208, 205, 232, 235), (208, 210, 237, 236), (210, 211, 238, 237), (211, 209, 239, 238), (209, 208, 236, 239), (204, 162, 241, 240), (162, 202, 242, 241), (202, 210, 243, 242), (210, 204, 240, 243), (210, 202, 245, 244), (202, 203, 246, 245), (203, 211, 247, 246), (211, 210, 244, 247), (249, 248, 251, 250), (253, 252, 255, 254), (257, 256, 259, 258), (261, 260, 263, 262), (265, 264, 267, 266), (269, 268, 271, 270), (273, 272, 275, 274), (277, 276, 279, 278), (281, 280, 283, 282), (231, 228, 265, 266), (229, 230, 267, 264), (236, 237, 272, 273), (216, 217, 252, 253), (230, 231, 266, 267), (239, 236, 273, 274), (219, 216, 253, 254), (237, 238, 275, 272), (217, 218, 255, 252), (244, 245, 280, 281), (224, 225, 260, 261), (238, 239, 274, 275), (218, 219, 254, 255), (247, 244, 281, 282), (227, 224, 261, 262), (245, 246, 283, 280), (225, 226, 263, 260), (232, 233, 268, 269), (246, 247, 282, 283), (212, 213, 248, 249), (226, 227, 262, 263), (235, 232, 269, 270), (215, 212, 249, 250), (233, 234, 271, 268), (213, 214, 251, 248), (240, 241, 276, 277), (220, 221, 256, 257), (142, 302, 305, 147), (145, 304, 305, 144), (141, 302, 303, 140), (135, 301, 304, 145), (130, 300, 303, 143), (134, 301, 299, 139), (131, 300, 297, 136), (109, 286, 298, 133), (138, 133, 298, 299), (119, 136, 297, 284), (110, 127, 296, 287), (111, 294, 324, 323), (106, 295, 288, 121), (112, 294, 284, 120), (121, 288, 293, 150), (292, 125, 330, 328), (105, 289, 291, 148), (107, 289, 285, 114), (104, 295, 327, 326), (127, 114, 285, 296), (109, 110, 287, 286), (309, 307, 311, 313), (285, 113, 307, 309), (128, 296, 308, 306), (296, 285, 309, 308), (315, 316, 321, 318), (307, 306, 310, 311), (308, 309, 313, 312), (306, 308, 312, 310), (312, 313, 315, 314), (313, 311, 316, 315), (311, 310, 317, 316), (310, 312, 314, 317), (319, 318, 321, 320), (314, 315, 318, 319), (316, 317, 320, 321), (317, 314, 319, 320), (123, 125, 322, 323), (124, 290, 324, 325), (126, 124, 325, 326), (292, 126, 326, 327), (290, 123, 323, 324), (125, 292, 327, 322), (328, 330, 331, 329), (333, 328, 329, 332), (290, 124, 332, 329), (123, 290, 329, 331), (124, 126, 333, 332), (125, 123, 331, 330), (77, 103, 337, 362), (362, 337, 336, 363), (363, 336, 335, 364), (364, 335, 334, 365), (103, 101, 341, 337), (337, 341, 340, 336), (336, 340, 339, 335), (335, 339, 338, 334), (101, 99, 345, 341), (341, 345, 344, 340), (340, 344, 343, 339), (339, 343, 342, 338), (99, 97, 349, 345), (345, 349, 348, 344), (344, 348, 347, 343), (343, 347, 346, 342), (97, 72, 353, 349), (349, 353, 352, 348), (348, 352, 351, 347), (347, 351, 350, 346), (72, 74, 357, 353), (353, 357, 356, 352), (352, 356, 355, 351), (351, 355, 354, 350), (74, 78, 361, 357), (357, 361, 360, 356), (356, 360, 359, 355), (355, 359, 358, 354), (78, 77, 362, 361), (361, 362, 363, 360), (360, 363, 364, 359), (359, 364, 365, 358)])
me_cube_010.polygons.foreach_set('use_smooth', [True] * 347)
_uv = me_cube_010.uv_layers.new(name='UVMap')
_uv.uv.foreach_set('vector', [0.7803, 0.862, 0.7914, 0.86, 0.7883, 0.8699, 0.7783, 0.8731, 0.514, 0.9067, 0.5034, 0.9088, 0.5068, 0.8988, 0.5165, 0.8956, 0.8582, 0.4992, 0.847, 0.5013, 0.8501, 0.4913, 0.8602, 0.4882, 0.7635, 0.8842, 0.752, 0.8862, 0.7549, 0.8763, 0.7651, 0.8731, 0.8749, 0.5387, 0.8732, 0.5276, 0.8834, 0.5308, 0.8864, 0.5407, 0.8582, 0.6136, 0.8562, 0.6025, 0.8661, 0.6057, 0.8693, 0.6156, 0.8562, 0.6419, 0.8582, 0.6308, 0.8693, 0.6288, 0.8661, 0.6387, 0.8582, 0.6308, 0.8582, 0.6136, 0.8693, 0.6156, 0.8693, 0.6288, 0.8331, 0.6387, 0.8299, 0.6288, 0.841, 0.6308, 0.843, 0.6419, 0.843, 0.6419, 0.841, 0.6308, 0.8582, 0.6308, 0.8562, 0.6419, 0.8299, 0.6288, 0.8299, 0.6156, 0.841, 0.6136, 0.841, 0.6308, 0.841, 0.6308, 0.841, 0.6136, 0.8582, 0.6136, 0.8582, 0.6308, 0.8299, 0.6156, 0.8331, 0.6057, 0.843, 0.6025, 0.841, 0.6136, 0.841, 0.6136, 0.843, 0.6025, 0.8562, 0.6025, 0.8582, 0.6136, 0.8732, 0.567, 0.8749, 0.5559, 0.8864, 0.5539, 0.8834, 0.5638, 0.8749, 0.5559, 0.8749, 0.5387, 0.8864, 0.5407, 0.8864, 0.5539, 0.8504, 0.5638, 0.847, 0.5539, 0.8577, 0.5559, 0.8601, 0.567, 0.8601, 0.567, 0.8577, 0.5559, 0.8749, 0.5559, 0.8732, 0.567, 0.847, 0.5539, 0.847, 0.5407, 0.8577, 0.5387, 0.8577, 0.5559, 0.8577, 0.5559, 0.8577, 0.5387, 0.8749, 0.5387, 0.8749, 0.5559, 0.847, 0.5407, 0.8504, 0.5308, 0.8601, 0.5276, 0.8577, 0.5387, 0.8577, 0.5387, 0.8601, 0.5276, 0.8732, 0.5276, 0.8749, 0.5387, 0.7913, 0.8862, 0.7807, 0.8842, 0.7782, 0.8731, 0.7879, 0.8763, 0.7807, 0.8842, 0.7635, 0.8842, 0.7651, 0.8731, 0.7782, 0.8731, 0.7879, 0.9093, 0.7782, 0.9125, 0.7807, 0.9014, 0.7913, 0.8994, 0.7913, 0.8994, 0.7807, 0.9014, 0.7807, 0.8842, 0.7913, 0.8862, 0.7782, 0.9125, 0.7651, 0.9125, 0.7635, 0.9014, 0.7807, 0.9014, 0.7807, 0.9014, 0.7635, 0.9014, 0.7635, 0.8842, 0.7807, 0.8842, 0.7651, 0.9125, 0.7549, 0.9093, 0.752, 0.8994, 0.7635, 0.9014, 0.7635, 0.9014, 0.752, 0.8994, 0.752, 0.8862, 0.7635, 0.8842, 0.8864, 0.5013, 0.8755, 0.4992, 0.8733, 0.4882, 0.8832, 0.4913, 0.8755, 0.4992, 0.8582, 0.4992, 0.8602, 0.4882, 0.8733, 0.4882, 0.8832, 0.5244, 0.8733, 0.5276, 0.8755, 0.5165, 0.8864, 0.5144, 0.8864, 0.5144, 0.8755, 0.5165, 0.8755, 0.4992, 0.8864, 0.5013, 0.8733, 0.5276, 0.8602, 0.5276, 0.8582, 0.5165, 0.8755, 0.5165, 0.8755, 0.5165, 0.8582, 0.5165, 0.8582, 0.4992, 0.8755, 0.4992, 0.8602, 0.5276, 0.8501, 0.5244, 0.847, 0.5144, 0.8582, 0.5165, 0.8582, 0.5165, 0.847, 0.5144, 0.847, 0.5013, 0.8582, 0.4992, 0.5427, 0.9088, 0.5312, 0.9067, 0.5296, 0.8956, 0.5398, 0.8988, 0.5312, 0.9067, 0.514, 0.9067, 0.5165, 0.8956, 0.5296, 0.8956, 0.5398, 0.9319, 0.5296, 0.935, 0.5312, 0.924, 0.5427, 0.9219, 0.5427, 0.9219, 0.5312, 0.924, 0.5312, 0.9067, 0.5427, 0.9088, 0.5296, 0.935, 0.5165, 0.935, 0.514, 0.924, 0.5312, 0.924, 0.5312, 0.924, 0.514, 0.924, 0.514, 0.9067, 0.5312, 0.9067, 0.5165, 0.935, 0.5068, 0.9319, 0.5034, 0.9219, 0.514, 0.924, 0.514, 0.924, 0.5034, 0.9219, 0.5034, 0.9088, 0.514, 0.9067, 0.752, 0.86, 0.7631, 0.862, 0.7651, 0.8731, 0.7552, 0.8699, 0.7631, 0.862, 0.7803, 0.862, 0.7783, 0.8731, 0.7651, 0.8731, 0.7552, 0.8369, 0.7651, 0.8337, 0.7631, 0.8448, 0.752, 0.8468, 0.752, 0.8468, 0.7631, 0.8448, 0.7631, 0.862, 0.752, 0.86, 0.7651, 0.8337, 0.7783, 0.8337, 0.7804, 0.8448, 0.7631, 0.8448, 0.7631, 0.8448, 0.7804, 0.8448, 0.7803, 0.862, 0.7631, 0.862, 0.7783, 0.8337, 0.7883, 0.8369, 0.7914, 0.8468, 0.7804, 0.8448, 0.7804, 0.8448, 0.7914, 0.8468, 0.7914, 0.86, 0.7803, 0.862, 0.8864, 0.4882, 0.9031, 0.4882, 0.9031, 0.5016, 0.8864, 0.5016, 0.862, 0.9206, 0.8787, 0.9206, 0.8787, 0.9339, 0.862, 0.9339, 0.126, 0.8469, 0.1427, 0.8469, 0.1423, 0.8603, 0.1256, 0.8603, 0.1256, 0.8603, 0.1423, 0.8603, 0.1427, 0.8737, 0.126, 0.8737, 0.8453, 0.9339, 0.8286, 0.9339, 0.8286, 0.9205, 0.8453, 0.9205, 0.8453, 0.9205, 0.8286, 0.9205, 0.8286, 0.9071, 0.8453, 0.9071, 0.8994, 0.2316, 0.8994, 0.2171, 0.9096, 0.2069, 0.9241, 0.2068, 0.9343, 0.2171, 0.9343, 0.2316, 0.9241, 0.2419, 0.9096, 0.2419, 0.8721, 0.298, 0.8596, 0.298, 0.8596, 0.2504, 0.8721, 0.2504, 0.8864, 0.5016, 0.9031, 0.5016, 0.9031, 0.515, 0.8864, 0.515, 0.847, 0.5773, 0.8573, 0.567, 0.8717, 0.567, 0.882, 0.5772, 0.882, 0.5917, 0.8717, 0.602, 0.8573, 0.602, 0.847, 0.5918, 0.862, 0.9071, 0.8787, 0.9071, 0.8787, 0.9206, 0.862, 0.9206, 0.862, 0.9205, 0.8453, 0.9205, 0.8453, 0.9071, 0.862, 0.9071, 0.862, 0.9339, 0.8453, 0.9339, 0.8453, 0.9205, 0.862, 0.9205, 0.882, 0.5804, 0.8986, 0.5804, 0.899, 0.5938, 0.8823, 0.5938, 0.8823, 0.567, 0.899, 0.567, 0.8986, 0.5804, 0.882, 0.5804, 0.8787, 0.9206, 0.8954, 0.9206, 0.8954, 0.9339, 0.8787, 0.9339, 0.8787, 0.9071, 0.8954, 0.9071, 0.8954, 0.9206, 0.8787, 0.9206, 0.8864, 0.541, 0.903, 0.541, 0.9031, 0.5544, 0.8864, 0.5544, 0.8039, 0.9421, 0.7937, 0.9318, 0.797, 0.9305, 0.8065, 0.9401, 0.1074, 0.9076, 0.1074, 0.8931, 0.1107, 0.8927, 0.1108, 0.9062, 0.7937, 0.9173, 0.8039, 0.9071, 0.8046, 0.9087, 0.7969, 0.9169, 0.8286, 0.9174, 0.8286, 0.9319, 0.8254, 0.9323, 0.8253, 0.9188, 0.1321, 0.9179, 0.1177, 0.9179, 0.1202, 0.9159, 0.1315, 0.9163, 0.8184, 0.9422, 0.8039, 0.9421, 0.8065, 0.9401, 0.8177, 0.9406, 0.1321, 0.8829, 0.1424, 0.8932, 0.139, 0.8946, 0.1296, 0.8849, 0.8184, 0.9071, 0.8286, 0.9174, 0.8253, 0.9188, 0.8158, 0.9091, 0.8864, 0.5276, 0.903, 0.5276, 0.903, 0.541, 0.8864, 0.541, 0.8824, 0.298, 0.8721, 0.298, 0.8721, 0.2504, 0.8824, 0.2504, 0.8926, 0.298, 0.8824, 0.298, 0.8824, 0.2504, 0.8926, 0.2504, 0.5302, 0.8482, 0.5427, 0.8478, 0.5427, 0.8953, 0.5302, 0.8956, 0.5176, 0.8478, 0.5302, 0.8482, 0.5302, 0.8956, 0.5176, 0.8953, 0.8892, 0.1902, 0.8994, 0.1902, 0.8994, 0.2377, 0.8892, 0.2377, 0.8789, 0.1902, 0.8892, 0.1902, 0.8892, 0.2377, 0.8789, 0.2377, 0.8596, 0.298, 0.847, 0.298, 0.847, 0.2504, 0.8596, 0.2504, 0.1177, 0.8829, 0.1321, 0.8829, 0.1296, 0.8849, 0.1183, 0.8845, 0.1424, 0.9077, 0.1321, 0.9179, 0.1315, 0.9163, 0.1392, 0.9081, 0.8286, 0.9319, 0.8184, 0.9422, 0.8177, 0.9406, 0.8254, 0.9323, 0.8039, 0.9071, 0.8184, 0.9071, 0.8158, 0.9091, 0.8046, 0.9087, 0.1177, 0.9179, 0.1074, 0.9076, 0.1108, 0.9062, 0.1202, 0.9159, 0.1424, 0.8932, 0.1424, 0.9077, 0.1392, 0.9081, 0.139, 0.8946, 0.7937, 0.9318, 0.7937, 0.9173, 0.7969, 0.9169, 0.797, 0.9305, 0.1074, 0.8931, 0.1177, 0.8829, 0.1183, 0.8845, 0.1107, 0.8927, 0.0785, 0.8956, 0.03893, 0.8829, 0.06693, 0.8831, 0.09231, 0.8981, 0.4287, 0.3055, 0.4287, 4.065e-08, 0.5427, 4.065e-08, 0.5427, 0.3055, 0.3045, 0.3063, 0.3045, 4.065e-08, 0.3968, 4.065e-08, 0.3968, 0.3063, 0.114, 0.4027, 0.07648, 0.0972, 0.1459, 0.0972, 0.1459, 0.4027, 0.1459, 0.0972, 0.07648, 0.0972, 0.114, 0.01945, 0.1459, 0.01945, 0.9354, 0.7326, 0.9354, 0.8631, 0.9248, 0.8631, 0.9248, 0.7326, 0.5608, 0.1195, 0.5608, 0.3129, 0.5427, 0.4038, 0.5427, 0.09747, 0.6398, 0.1195, 0.5608, 0.1195, 0.5427, 0.09747, 0.635, 0.09747, 0.7756, 0.3129, 0.7756, 0.1195, 0.7937, 0.09747, 0.7937, 0.4038, 0.9032, 0.3293, 0.9032, 0.4648, 0.8926, 0.4648, 0.8926, 0.3293, 0.5042, 0.8585, 0.5042, 0.7856, 0.507, 0.784, 0.507, 0.8504, 0.7732, 0.7575, 0.7732, 0.8173, 0.7626, 0.8173, 0.7626, 0.7575, 0.5176, 0.7939, 0.5176, 0.8729, 0.5071, 0.8729, 0.507, 0.7939, 0.6409, 0.3884, 0.7716, 0.3884, 0.7937, 0.4038, 0.635, 0.4038, 0.6409, 0.3283, 0.5648, 0.3283, 0.5608, 0.3129, 0.6398, 0.3129, 0.5648, 0.3283, 0.5648, 0.3884, 0.5427, 0.4038, 0.5608, 0.3129, 0.7716, 0.3884, 0.7716, 0.3283, 0.7756, 0.3129, 0.7937, 0.4038, 0.7732, 0.8173, 0.7732, 0.7575, 0.7838, 0.7575, 0.7838, 0.8173, 0.931, 0.3812, 0.931, 0.4573, 0.9204, 0.4573, 0.9204, 0.3812, 0.9138, 0.4592, 0.9138, 0.652, 0.9032, 0.652, 0.9032, 0.4592, 0.9138, 0.652, 0.9138, 0.4592, 0.9244, 0.4592, 0.9244, 0.652, 0.3546, 0.8185, 0.4311, 0.8185, 0.4311, 0.9108, 0.3546, 0.9108, 0.8789, 0.09211, 0.847, 0.09211, 0.847, -2.54e-09, 0.8789, 1.524e-08, 0.0, 0.4027, 0.0, 0.0972, 0.07648, 0.0972, 0.114, 0.4027, 0.3968, 0.3055, 0.3968, 4.065e-08, 0.4287, 4.065e-08, 0.4287, 0.3055, 0.0, 0.4027, 0.114, 0.4027, 0.114, 0.7554, 0.0, 0.7554, 0.9077, 0.7488, 0.7937, 0.7488, 0.7937, 0.6567, 0.9077, 0.6567, 0.4287, 0.3055, 0.5427, 0.3055, 0.5427, 0.6581, 0.4287, 0.6581, 0.3045, 0.3063, 0.3968, 0.3063, 0.3968, 0.6599, 0.3045, 0.6599, 0.8299, 0.3013, 0.8299, 0.0, 0.847, 0.0, 0.847, 0.3013, 0.6406, 0.4296, 0.5638, 0.4296, 0.5427, 0.4038, 0.635, 0.4038, 0.6406, 0.7317, 0.7726, 0.7317, 0.7937, 0.7575, 0.635, 0.7575, 0.5638, 0.4296, 0.5638, 0.7317, 0.5427, 0.7575, 0.5427, 0.4038, 0.7726, 0.7317, 0.7726, 0.4296, 0.7937, 0.4038, 0.7937, 0.7575, 0.847, 0.3013, 0.847, 0.6025, 0.8299, 0.6025, 0.8299, 0.3013, 0.9032, 0.3824, 0.9032, 0.2504, 0.9204, 0.2504, 0.9204, 0.3824, 0.9077, 0.7333, 0.9077, 0.6567, 0.9248, 0.6567, 0.9248, 0.7333, 0.2245, 0.6673, 0.1529, 0.6673, 0.1459, 0.6599, 0.2227, 0.6599, 0.2227, 0.962, 0.1459, 0.962, 0.1529, 0.9546, 0.2245, 0.9546, 0.1529, 0.6673, 0.1529, 0.9546, 0.1459, 0.962, 0.1459, 0.6599, 0.3476, 0.9546, 0.3476, 0.6673, 0.3546, 0.6599, 0.3546, 0.962, 0.2245, 0.6673, 0.3476, 0.6673, 0.3476, 0.9546, 0.2245, 0.9546, 0.583, 0.8322, 0.5744, 0.8652, 0.5833, 0.8981, 0.6072, 0.9221, 0.5427, 0.9723, 0.5427, 0.8933, 0.5427, 0.7575, 0.6958, 0.8976, 0.7044, 0.8646, 0.6955, 0.8316, 0.6716, 0.8076, 0.7361, 0.7575, 0.7361, 0.8933, 0.7361, 0.9723, 0.6072, 0.9221, 0.6397, 0.9308, 0.6721, 0.9218, 0.6958, 0.8976, 0.7361, 0.9723, 0.5427, 0.9723, 0.6716, 0.8076, 0.6391, 0.7989, 0.6066, 0.8079, 0.583, 0.8322, 0.5427, 0.7575, 0.7361, 0.7575, 0.09277, 0.9811, 0.09647, 0.9649, 0.1074, 0.9248, 0.1074, 0.9555, 0.09647, 0.9649, 0.09048, 0.9418, 0.08449, 0.9187, 0.0785, 0.8956, 0.09231, 0.8981, 0.1074, 0.9248, 0.04051, 0.9949, 0.01513, 0.9799, 0.02894, 0.9824, 0.06851, 0.9951, 0.06851, 0.9951, 0.02894, 0.9824, 0.05145, 0.9766, 0.07396, 0.9708, 0.09647, 0.9649, 0.09277, 0.9811, 0.01513, 0.9799, -3.795e-09, 0.9532, 0.01097, 0.913, 0.01696, 0.9362, 0.02295, 0.9593, 0.02894, 0.9824, 0.4184, 0.9249, 0.4057, 0.9249, 0.4057, 0.9108, 0.4184, 0.9108, -3.795e-09, 0.9532, -4.465e-09, 0.9225, 0.01467, 0.8969, 0.01097, 0.913, 0.01097, 0.913, 0.01467, 0.8969, 0.03893, 0.8829, 0.0785, 0.8956, 0.05599, 0.9014, 0.03348, 0.9072, 0.7361, 0.8147, 0.7361, 0.7817, 0.7414, 0.7817, 0.7414, 0.8147, 0.7573, 0.8073, 0.7573, 0.8337, 0.752, 0.8337, 0.752, 0.8073, 0.7467, 0.8167, 0.7467, 0.7871, 0.752, 0.7871, 0.752, 0.8167, 0.7361, 0.7817, 0.7361, 0.7575, 0.7414, 0.7575, 0.7414, 0.7817, 0.7467, 0.8379, 0.7467, 0.8167, 0.752, 0.8167, 0.752, 0.8379, 0.7414, 0.8166, 0.7414, 0.7865, 0.7467, 0.7865, 0.7467, 0.8166, 0.1362, 0.8457, 0.1362, 0.8141, 0.1416, 0.8141, 0.1416, 0.8457, 0.7467, 0.7871, 0.7467, 0.7575, 0.752, 0.7575, 0.752, 0.7871, 0.1256, 0.7811, 0.1256, 0.7554, 0.1309, 0.7554, 0.1309, 0.7811, 0.7573, 0.8336, 0.7573, 0.8113, 0.7626, 0.8113, 0.7626, 0.8336, 0.1256, 0.8469, 0.1256, 0.8146, 0.1309, 0.8146, 0.1309, 0.8469, 0.7414, 0.7865, 0.7414, 0.7575, 0.7467, 0.7575, 0.7467, 0.7865, 0.1165, 0.8356, 0.1165, 0.8049, 0.1256, 0.8025, 0.1256, 0.8366, 0.009097, 0.8027, 0.009097, 0.8333, 3.189e-08, 0.8357, 3.259e-08, 0.8016, 0.07603, 0.7632, 0.04803, 0.763, 0.04599, 0.7554, 0.07965, 0.7556, 0.04961, 0.875, 0.07761, 0.8752, 0.07965, 0.8829, 0.04599, 0.8826, 0.1014, 0.7783, 0.07603, 0.7632, 0.07965, 0.7556, 0.1088, 0.7729, 0.1165, 0.8049, 0.1014, 0.7783, 0.1088, 0.7729, 0.1256, 0.8025, 0.02422, 0.86, 0.04961, 0.875, 0.04599, 0.8826, 0.01683, 0.8654, 0.009097, 0.8333, 0.02422, 0.86, 0.01683, 0.8654, 3.189e-08, 0.8357, 0.02377, 0.777, 0.009097, 0.8027, 3.259e-08, 0.8016, 0.01683, 0.7722, 0.04803, 0.763, 0.02377, 0.777, 0.01683, 0.7722, 0.04599, 0.7554, 0.1019, 0.8612, 0.1165, 0.8356, 0.1256, 0.8366, 0.1088, 0.8661, 0.07761, 0.8752, 0.1019, 0.8612, 0.1088, 0.8661, 0.07965, 0.8829, 0.1362, 0.7554, 0.1362, 0.787, 0.1309, 0.787, 0.1309, 0.7554, 0.7573, 0.7798, 0.7573, 0.8073, 0.752, 0.8073, 0.752, 0.7798, 0.1362, 0.781, 0.1362, 0.7554, 0.1416, 0.7554, 0.1416, 0.781, 0.7414, 0.839, 0.7414, 0.8166, 0.7467, 0.8166, 0.7467, 0.839, 0.1256, 0.8146, 0.1256, 0.7811, 0.1309, 0.7811, 0.1309, 0.8146, 0.7573, 0.8113, 0.7573, 0.7838, 0.7626, 0.7838, 0.7626, 0.8113, 0.7361, 0.8477, 0.7361, 0.8147, 0.7414, 0.8147, 0.7414, 0.8477, 0.7573, 0.7838, 0.7573, 0.7575, 0.7626, 0.7575, 0.7626, 0.7838, 0.1362, 0.8141, 0.1362, 0.781, 0.1416, 0.781, 0.1416, 0.8141, 0.7573, 0.7575, 0.7573, 0.7798, 0.752, 0.7798, 0.752, 0.7575, 0.1362, 0.8201, 0.1362, 0.8458, 0.1309, 0.8458, 0.1309, 0.8201, 0.1362, 0.787, 0.1362, 0.8201, 0.1309, 0.8201, 0.1309, 0.787, 0.7488, 0.904, 0.7361, 0.904, 0.7361, 0.8899, 0.7488, 0.8899, 0.7732, 0.8173, 0.786, 0.8173, 0.786, 0.8314, 0.7732, 0.8314, 0.9068, 0.9353, 0.8954, 0.9353, 0.8954, 0.9212, 0.9068, 0.9212, 0.1189, 0.932, 0.1074, 0.932, 0.1074, 0.9179, 0.1189, 0.9179, 0.8954, 0.9071, 0.9068, 0.9071, 0.9068, 0.9212, 0.8954, 0.9212, 0.4439, 0.9108, 0.4553, 0.9108, 0.4553, 0.9249, 0.4439, 0.9249, 0.7488, 0.9181, 0.7361, 0.9181, 0.7361, 0.904, 0.7488, 0.904, 0.3801, 0.9249, 0.3674, 0.9249, 0.3674, 0.9108, 0.3801, 0.9108, 0.06198, 0.9245, 0.05599, 0.9014, 0.06719, 0.9042, 0.07039, 0.9166, 0.05599, 0.9014, 0.0785, 0.8956, 0.07827, 0.9014, 0.06719, 0.9042, 0.0785, 0.8956, 0.08449, 0.9187, 0.08148, 0.9137, 0.07827, 0.9014, 0.08449, 0.9187, 0.06198, 0.9245, 0.07039, 0.9166, 0.08148, 0.9137, 0.07396, 0.9708, 0.06797, 0.9476, 0.07917, 0.9505, 0.08237, 0.9629, 0.06797, 0.9476, 0.09048, 0.9418, 0.09025, 0.9476, 0.07917, 0.9505, 0.09048, 0.9418, 0.09647, 0.9649, 0.09346, 0.96, 0.09025, 0.9476, 0.09647, 0.9649, 0.07396, 0.9708, 0.08237, 0.9629, 0.09346, 0.96, 0.06797, 0.9476, 0.06198, 0.9245, 0.07318, 0.9274, 0.07638, 0.9397, 0.06198, 0.9245, 0.08449, 0.9187, 0.08426, 0.9245, 0.07318, 0.9274, 0.08449, 0.9187, 0.09048, 0.9418, 0.08747, 0.9369, 0.08426, 0.9245, 0.09048, 0.9418, 0.06797, 0.9476, 0.07638, 0.9397, 0.08747, 0.9369, 0.02894, 0.9824, 0.02295, 0.9593, 0.02596, 0.9643, 0.02917, 0.9766, 0.02295, 0.9593, 0.04546, 0.9535, 0.03705, 0.9614, 0.02596, 0.9643, 0.04546, 0.9535, 0.05145, 0.9766, 0.04025, 0.9738, 0.03705, 0.9614, 0.05145, 0.9766, 0.02894, 0.9824, 0.02917, 0.9766, 0.04025, 0.9738, 0.05145, 0.9766, 0.04546, 0.9535, 0.05256, 0.9574, 0.05577, 0.9697, 0.04546, 0.9535, 0.06797, 0.9476, 0.06365, 0.9545, 0.05256, 0.9574, 0.06797, 0.9476, 0.07396, 0.9708, 0.06686, 0.9669, 0.06365, 0.9545, 0.07396, 0.9708, 0.05145, 0.9766, 0.05577, 0.9697, 0.06686, 0.9669, 0.02295, 0.9593, 0.01696, 0.9362, 0.01997, 0.9411, 0.02318, 0.9535, 0.01696, 0.9362, 0.03947, 0.9303, 0.03106, 0.9383, 0.01997, 0.9411, 0.03947, 0.9303, 0.04546, 0.9535, 0.03426, 0.9506, 0.03106, 0.9383, 0.04546, 0.9535, 0.02295, 0.9593, 0.02318, 0.9535, 0.03426, 0.9506, 0.04546, 0.9535, 0.03947, 0.9303, 0.04657, 0.9342, 0.04978, 0.9466, 0.03947, 0.9303, 0.06198, 0.9245, 0.05766, 0.9314, 0.04657, 0.9342, 0.06198, 0.9245, 0.06797, 0.9476, 0.06087, 0.9437, 0.05766, 0.9314, 0.06797, 0.9476, 0.04546, 0.9535, 0.04978, 0.9466, 0.06087, 0.9437, 0.01696, 0.9362, 0.01097, 0.913, 0.01398, 0.918, 0.01719, 0.9304, 0.01097, 0.913, 0.03348, 0.9072, 0.02507, 0.9151, 0.01398, 0.918, 0.03348, 0.9072, 0.03947, 0.9303, 0.02827, 0.9275, 0.02507, 0.9151, 0.03947, 0.9303, 0.01696, 0.9362, 0.01719, 0.9304, 0.02827, 0.9275, 0.03947, 0.9303, 0.03348, 0.9072, 0.04058, 0.9111, 0.04379, 0.9235, 0.03348, 0.9072, 0.05599, 0.9014, 0.05167, 0.9082, 0.04058, 0.9111, 0.05599, 0.9014, 0.06198, 0.9245, 0.05488, 0.9206, 0.05167, 0.9082, 0.06198, 0.9245, 0.03947, 0.9303, 0.04379, 0.9235, 0.05488, 0.9206, 0.4004, 0.9249, 0.4004, 0.9377, 0.389, 0.9377, 0.389, 0.9249, 0.9244, 0.6206, 0.9244, 0.6078, 0.9358, 0.6078, 0.9358, 0.6206, 0.9358, 0.6206, 0.9358, 0.6334, 0.9244, 0.6334, 0.9244, 0.6206, 0.9244, 0.6462, 0.9244, 0.6334, 0.9358, 0.6334, 0.9358, 0.6462, 0.3661, 0.9377, 0.3661, 0.9249, 0.3775, 0.9249, 0.3775, 0.9377, 0.3661, 0.9249, 0.3661, 0.9377, 0.3546, 0.9377, 0.3546, 0.9249, 0.389, 0.9249, 0.389, 0.9377, 0.3775, 0.9377, 0.3775, 0.9249, 0.4119, 0.9249, 0.4119, 0.9377, 0.4004, 0.9377, 0.4004, 0.9249, 0.4233, 0.9249, 0.4233, 0.9377, 0.4119, 0.9377, 0.4119, 0.9249, 0.4896, 0.9108, 0.501, 0.9108, 0.501, 0.9249, 0.4896, 0.9249, 0.9358, 0.5797, 0.9244, 0.5797, 0.9244, 0.5656, 0.9358, 0.5656, 0.8299, 0.6419, 0.8427, 0.6419, 0.8427, 0.656, 0.8299, 0.656, 0.8427, 0.6419, 0.8554, 0.6419, 0.8554, 0.656, 0.8427, 0.656, 0.4312, 0.9249, 0.4184, 0.9249, 0.4184, 0.9108, 0.4312, 0.9108, 0.752, 0.9125, 0.7634, 0.9125, 0.7634, 0.9266, 0.752, 0.9266, 0.4553, 0.9108, 0.4668, 0.9108, 0.4668, 0.9249, 0.4553, 0.9249, 0.9358, 0.5937, 0.9244, 0.5937, 0.9244, 0.5797, 0.9358, 0.5797, 0.1303, 0.932, 0.1189, 0.932, 0.1189, 0.9179, 0.1303, 0.9179, 0.5049, 0.8729, 0.5176, 0.8729, 0.5176, 0.887, 0.5049, 0.887, 0.7361, 0.8477, 0.7489, 0.8477, 0.7489, 0.8617, 0.7361, 0.8617, 0.3929, 0.9249, 0.3801, 0.9249, 0.3801, 0.9108, 0.3929, 0.9108, 0.4057, 0.9249, 0.3929, 0.9249, 0.3929, 0.9108, 0.4057, 0.9108, 0.7634, 0.9125, 0.7748, 0.9125, 0.7748, 0.9266, 0.7634, 0.9266, 0.7748, 0.9125, 0.7863, 0.9125, 0.7863, 0.9266, 0.7748, 0.9266, 0.9358, 0.6078, 0.9244, 0.6078, 0.9244, 0.5937, 0.9358, 0.5937, 0.1417, 0.932, 0.1303, 0.932, 0.1303, 0.9179, 0.1417, 0.9179, 0.8554, 0.6419, 0.8682, 0.6419, 0.8682, 0.656, 0.8554, 0.656, 0.3674, 0.9249, 0.3546, 0.9249, 0.3546, 0.9108, 0.3674, 0.9108, 0.7361, 0.8758, 0.7489, 0.8758, 0.7489, 0.8899, 0.7361, 0.8899, 0.4439, 0.9249, 0.4312, 0.9249, 0.4312, 0.9108, 0.4439, 0.9108, 0.4668, 0.9108, 0.4782, 0.9108, 0.4782, 0.9249, 0.4668, 0.9249, 0.4782, 0.9108, 0.4896, 0.9108, 0.4896, 0.9249, 0.4782, 0.9249, 0.7475, 0.9322, 0.7361, 0.9322, 0.7361, 0.9181, 0.7475, 0.9181, 0.9358, 0.5656, 0.9244, 0.5656, 0.9244, 0.5515, 0.9358, 0.5515, 0.8874, 0.6343, 0.9002, 0.6343, 0.9002, 0.6484, 0.8874, 0.6484, 0.7361, 0.8617, 0.7489, 0.8617, 0.7489, 0.8758, 0.7361, 0.8758, 0.1529, 0.6673, 0.2245, 0.6673, 0.2245, 0.9546, 0.1529, 0.9546, 0.3546, 0.962, 0.2227, 0.962, 0.2245, 0.9546, 0.3476, 0.9546, 0.3476, 0.6673, 0.2245, 0.6673, 0.2227, 0.6599, 0.3546, 0.6599, 0.9077, 0.865, 0.9077, 0.7333, 0.9248, 0.7333, 0.9248, 0.865, 0.9032, 0.4592, 0.9032, 0.3824, 0.9204, 0.3824, 0.9204, 0.4592, 0.5638, 0.7317, 0.6406, 0.7317, 0.635, 0.7575, 0.5427, 0.7575, 0.7726, 0.4296, 0.6406, 0.4296, 0.635, 0.4038, 0.7937, 0.4038, 0.1459, 0.3063, 0.3045, 0.3063, 0.3045, 0.6599, 0.1459, 0.6599, 0.9077, 0.9071, 0.7937, 0.9071, 0.7937, 0.7488, 0.9077, 0.7488, 0.8789, 0.2504, 0.847, 0.2504, 0.847, 0.09211, 0.8789, 0.09211, 0.3546, 0.6599, 0.4687, 0.6599, 0.4311, 0.8185, 0.3546, 0.8185, 0.931, 0.2504, 0.931, 0.3812, 0.9204, 0.3812, 0.9204, 0.2504, 0.7716, 0.3283, 0.6409, 0.3283, 0.6398, 0.3129, 0.7756, 0.3129, 0.5648, 0.3884, 0.6409, 0.3884, 0.635, 0.4038, 0.5427, 0.4038, 0.5176, 0.6581, 0.5176, 0.7939, 0.507, 0.7939, 0.507, 0.6581, 0.5042, 0.7856, 0.5041, 0.6581, 0.507, 0.6677, 0.507, 0.784, 0.9032, 0.2504, 0.9032, 0.3293, 0.8926, 0.3293, 0.8926, 0.2504, 0.7756, 0.1195, 0.6398, 0.1195, 0.635, 0.09747, 0.7937, 0.09747, 0.9354, 0.6567, 0.9354, 0.7326, 0.9248, 0.7326, 0.9248, 0.6567, 0.4687, 0.6599, 0.5005, 0.6599, 0.5005, 0.8185, 0.4311, 0.8185, 0.1459, 0.3063, 0.1459, 4.065e-08, 0.3045, 4.065e-08, 0.3045, 0.3063, 0.5716, 0.0195, 0.5427, 0.0195, 0.5427, 2.032e-08, 0.5716, 2.032e-08, 0.635, 0.09747, 0.5427, 0.09747, 0.5427, 0.0195, 0.5716, 0.0195, 1.0, 0.9631, 0.9077, 0.9631, 0.9711, 0.8845, 1.0, 0.8845, 0.9938, 0.5515, 0.9244, 0.5515, 0.9244, 0.4786, 0.9563, 0.4786, 0.8118, 0.3284, 0.7937, 0.3284, 0.7937, -3.969e-10, 0.8118, -3.969e-10, 0.1459, 0.01945, 0.114, 0.01945, 0.114, -2.032e-08, 0.1459, -2.032e-08, 0.9563, 0.4786, 0.9244, 0.4786, 0.9244, 0.4592, 0.9563, 0.4592, 1.0, 0.8845, 0.9711, 0.8845, 0.9711, 0.865, 1.0, 0.865, 0.8693, 0.6343, 0.8693, 0.6025, 0.8747, 0.6094, 0.8747, 0.6275, 0.8693, 0.6025, 0.8982, 0.6025, 0.8928, 0.6094, 0.8747, 0.6094, 0.8982, 0.6025, 0.8982, 0.6343, 0.8928, 0.6275, 0.8928, 0.6094, 0.8982, 0.6343, 0.8693, 0.6343, 0.8747, 0.6275, 0.8928, 0.6275, 0.8693, 0.6343, 0.8874, 0.6343, 0.8874, 0.6524, 0.8693, 0.6525, 0.8299, 0.6549, 0.8118, 0.6549, 0.8118, 0.3275, 0.8299, 0.3275, 0.8299, 0.3275, 0.8118, 0.3275, 0.8118, -4.247e-09, 0.8299, -4.247e-09, 0.8118, 0.6567, 0.7937, 0.6567, 0.7937, 0.3284, 0.8118, 0.3284, 0.9555, 0.003212, 0.9033, 0.003212, 0.8994, 2.166e-08, 0.9594, 1.903e-08, 0.9555, 0.2036, 0.9555, 0.1308, 0.9594, 0.1308, 0.9594, 0.2068, 0.9033, 0.2036, 0.9555, 0.2036, 0.9594, 0.2068, 0.8994, 0.2068, 0.9033, 0.1308, 0.9033, 0.2036, 0.8994, 0.2068, 0.8994, 0.1308, 0.9555, 0.1308, 0.9555, 0.003212, 0.9594, 1.903e-08, 0.9594, 0.1308, 0.9033, 0.003212, 0.9033, 0.1308, 0.8994, 0.1308, 0.8994, 2.166e-08, 0.9056, 0.1291, 0.9056, 0.01285, 0.9532, 0.01285, 0.9532, 0.1291, 0.9056, 0.1956, 0.9056, 0.1291, 0.9532, 0.1291, 0.9532, 0.1956, 0.5013, 0.7308, 0.5013, 0.6581, 0.5041, 0.6659, 0.5041, 0.7322, 0.5013, 0.858, 0.5013, 0.7308, 0.5041, 0.7322, 0.5041, 0.8483, 0.9555, 0.2036, 0.9033, 0.2036, 0.9056, 0.1956, 0.9532, 0.1956, 0.9033, 0.003212, 0.9555, 0.003212, 0.9532, 0.01285, 0.9056, 0.01285, 0.8596, 0.4882, 0.847, 0.4882, 0.847, 0.4406, 0.8596, 0.4406, 0.8596, 0.4406, 0.847, 0.4406, 0.847, 0.3931, 0.8596, 0.3931, 0.8596, 0.3931, 0.847, 0.3931, 0.847, 0.3455, 0.8596, 0.3455, 0.8596, 0.3455, 0.847, 0.3455, 0.847, 0.298, 0.8596, 0.298, 0.8789, -8.568e-09, 0.8892, -9.02e-09, 0.8892, 0.04755, 0.8789, 0.04755, 0.8789, 0.04755, 0.8892, 0.04755, 0.8892, 0.09509, 0.8789, 0.09509, 0.8789, 0.09509, 0.8892, 0.09509, 0.8892, 0.1426, 0.8789, 0.1426, 0.8789, 0.1426, 0.8892, 0.1426, 0.8892, 0.1902, 0.8789, 0.1902, 0.8892, -9.02e-09, 0.8994, -9.464e-09, 0.8994, 0.04755, 0.8892, 0.04755, 0.8892, 0.04755, 0.8994, 0.04755, 0.8994, 0.09509, 0.8892, 0.09509, 0.8892, 0.09509, 0.8994, 0.09509, 0.8994, 0.1426, 0.8892, 0.1426, 0.8892, 0.1426, 0.8994, 0.1426, 0.8994, 0.1902, 0.8892, 0.1902, 0.5176, 0.6581, 0.5302, 0.6584, 0.5302, 0.7058, 0.5176, 0.7055, 0.5176, 0.7055, 0.5302, 0.7058, 0.5302, 0.7533, 0.5176, 0.7529, 0.5176, 0.7529, 0.5302, 0.7533, 0.5302, 0.8007, 0.5176, 0.8004, 0.5176, 0.8004, 0.5302, 0.8007, 0.5302, 0.8482, 0.5176, 0.8478, 0.5302, 0.6584, 0.5427, 0.6581, 0.5427, 0.7055, 0.5302, 0.7058, 0.5302, 0.7058, 0.5427, 0.7055, 0.5427, 0.7529, 0.5302, 0.7533, 0.5302, 0.7533, 0.5427, 0.7529, 0.5427, 0.8004, 0.5302, 0.8007, 0.5302, 0.8007, 0.5427, 0.8004, 0.5427, 0.8478, 0.5302, 0.8482, 0.8926, 0.4882, 0.8824, 0.4882, 0.8824, 0.4406, 0.8926, 0.4406, 0.8926, 0.4406, 0.8824, 0.4406, 0.8824, 0.3931, 0.8926, 0.3931, 0.8926, 0.3931, 0.8824, 0.3931, 0.8824, 0.3455, 0.8926, 0.3455, 0.8926, 0.3455, 0.8824, 0.3455, 0.8824, 0.298, 0.8926, 0.298, 0.8824, 0.4882, 0.8721, 0.4882, 0.8721, 0.4406, 0.8824, 0.4406, 0.8824, 0.4406, 0.8721, 0.4406, 0.8721, 0.3931, 0.8824, 0.3931, 0.8824, 0.3931, 0.8721, 0.3931, 0.8721, 0.3455, 0.8824, 0.3455, 0.8824, 0.3455, 0.8721, 0.3455, 0.8721, 0.298, 0.8824, 0.298, 0.8721, 0.4882, 0.8596, 0.4882, 0.8596, 0.4406, 0.8721, 0.4406, 0.8721, 0.4406, 0.8596, 0.4406, 0.8596, 0.3931, 0.8721, 0.3931, 0.8721, 0.3931, 0.8596, 0.3931, 0.8596, 0.3455, 0.8721, 0.3455, 0.8721, 0.3455, 0.8596, 0.3455, 0.8596, 0.298, 0.8721, 0.298])
me_cube_010.materials.append(mat_material)
me_cube_010.update()

# ---- objects
ob_light = bpy.data.objects.new('Light', light_light)
ob_camera = bpy.data.objects.new('Camera', cam_camera)
ob_cube_001 = bpy.data.objects.new('Cube.001', me_cube_005)
ob_cube_002 = bpy.data.objects.new('Cube.002', me_cube_006)
ob_cube_004 = bpy.data.objects.new('Cube.004', me_cube_008)
ob_cube_005 = bpy.data.objects.new('Cube.005', me_cube_010)
ob_empty = bpy.data.objects.new('Empty', None)

# ---- transforms, parenting, visibility, modifiers, constraints
ob_light.location = (-2.026, 0.9857, 3.554)
ob_light.rotation_euler = (0.6503, 0.05522, 1.866)
ob_light.lock_rotations_4d = False
ob_light.empty_display_type = 'ARROWS'
ob_light.color = (0.0, 0.0, 0.0, 0.0)
ob_light.lineart.crease_threshold = 0.0
ob_camera.parent = ob_empty
ob_camera.matrix_parent_inverse = Matrix(((1.0, 0.0, 0.0, -0.04351), (0.0, -4.371e-08, 1.0, -0.102), (0.0, -1.0, -4.371e-08, 0.009603), (-0.0, 0.0, -0.0, 1.0)))
ob_camera.location = (-3.257, -1.654, 2.106)
ob_camera.rotation_euler = (1.227, 1.057e-06, -1.101)
ob_camera.lock_rotations_4d = False
ob_camera.empty_display_type = 'ARROWS'
ob_camera.color = (0.0, 0.0, 0.0, 0.0)
ob_camera.display_type = 'WIRE'
ob_camera.lineart.crease_threshold = 0.0
ob_cube_001.parent = ob_cube_005
ob_cube_001.matrix_parent_inverse = Matrix(((27.66, -0.0, 0.0, 2.661), (-0.0, 27.66, -0.0, 5.225), (-0.0, 0.0, 27.66, -53.76), (-0.0, 0.0, -0.0, 1.0)))
ob_cube_001.location = (0.202, 0.0, 0.9852)
ob_cube_001.scale = (0.1238, 0.2129, 0.2599)
_m = ob_cube_001.modifiers.new('Array', 'ARRAY')
_m.count = 3
_m.relative_offset_displace = (0.0, 1.4, 0.0)
_m = ob_cube_001.modifiers.new('Array.001', 'ARRAY')
_m.count = 4
_m.relative_offset_displace = (0.0, 0.0, -1.6)
ob_cube_002.parent = ob_cube_005
ob_cube_002.matrix_parent_inverse = Matrix(((27.66, -0.0, 0.0, 2.661), (-0.0, 27.66, -0.0, 5.225), (-0.0, 0.0, 27.66, -53.76), (-0.0, 0.0, -0.0, 1.0)))
ob_cube_002.location = (0.202, 0.0, 0.6762)
ob_cube_002.scale = (0.1238, 0.2129, 0.2599)
_m = ob_cube_002.modifiers.new('Array', 'ARRAY')
_m.count = 5
_m.relative_offset_displace = (0.0, 1.4, 0.0)
_m = ob_cube_002.modifiers.new('Array.001', 'ARRAY')
_m.relative_offset_displace = (0.0, 0.0, -1.6)
ob_cube_004.location = (-0.07001, -1.329e-08, 0.09891)
ob_cube_004.rotation_euler = (4.453e-08, 0.7524, 1.273e-07)
ob_cube_004.scale = (0.1238, 0.2129, 0.2599)
ob_cube_005.location = (-0.09621, -0.1889, 1.944)
ob_cube_005.scale = (0.03616, 0.03616, 0.03616)
_m = ob_cube_005.modifiers.new('Auto Smooth', 'NODES')
_m.node_group = ng_auto_smooth
_gi = [s.identifier for s in ng_auto_smooth.interface.items_tree if s.item_type == 'SOCKET' and s.in_out == 'INPUT']
_m[_gi[1]] = 0.644  # Angle
ob_empty.location = (0.04351, 0.009603, 0.102)
ob_empty.rotation_euler = (1.571, 0.0, 0.0)
ob_empty.empty_display_type = 'CIRCLE'

# ---- collection membership
col_collection.objects.link(ob_light)
col_collection.objects.link(ob_camera)
col_collection.objects.link(ob_cube_001)
col_collection.objects.link(ob_cube_002)
col_collection.objects.link(ob_cube_004)
col_collection.objects.link(ob_cube_005)
col_collection.objects.link(ob_empty)

# ---- scene / render settings (as saved in the file)
scene.camera = ob_camera
scene.frame_start = 1; scene.frame_end = 120; scene.frame_set(1)
scene.render.engine = 'BLENDER_EEVEE_NEXT'
scene.render.resolution_y = 1920
scene.cycles.sampling_pattern = 'TABULATED_SOBOL'
bpy.context.view_layer.update()

